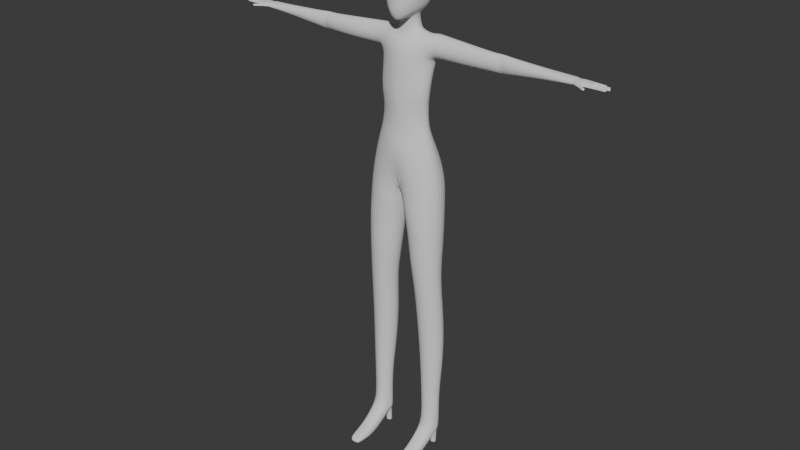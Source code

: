 # Source: player_simple5.blend  (saved by Blender 4.2.66; exported with 4.5.12 LTS)
import bpy
from mathutils import Matrix  # noqa: F401  (used for matrix-valued properties, if any)

bpy.ops.wm.read_factory_settings(use_empty=True)
scene = bpy.context.scene
scene.name = 'Scene'

# ---- collections
col_sample = bpy.data.collections.new('sample'); scene.collection.children.link(col_sample)
col_collection = bpy.data.collections.new('Collection'); scene.collection.children.link(col_collection)

# ---- world
world_world = bpy.data.worlds.new('World'); scene.world = world_world
world_world.use_nodes = True; world_world.node_tree.nodes.clear()
_N = world_world.node_tree.nodes; _L = world_world.node_tree.links
n0 = _N.new('ShaderNodeOutputWorld'); n0.name = 'World Output'; n0.location = (300, 300)
n1 = _N.new('ShaderNodeBackground'); n1.name = 'Background'; n1.location = (10, 300)
n1.inputs[0].default_value = (0.05088, 0.05088, 0.05088, 1.0)
_L.new(n1.outputs[0], n0.inputs[0])
n0.is_active_output = True
world_world.color = (0.05088, 0.05088, 0.05088)
world_world.sun_shadow_jitter_overblur = 0.0

# ---- meshes
me_cube = bpy.data.meshes.new('Cube')
me_cube.from_pydata([(0.0361, -0.0495, 1.611), (0.0361, 0.0494, 1.515), (0.0361, 0.0495, 1.611), (0.0214, 0.0565, 1.508), (0.0, 0.0601, 1.504), (0.0, 0.0603, 1.622), (0.0214, 0.0567, 1.618), (0.0414, 0.0567, 1.593), (0.044, 0.0603, 1.563), (0.0414, 0.0567, 1.532), (0.0466, -0.0323, 1.507), (0.0474, 0.0, 1.506), (0.0421, 0.0312, 1.507), (0.0409, 0.0314, 1.618), (0.041, 0.0, 1.621), (0.0409, -0.0314, 1.618), (0.0414, -0.0567, 1.593), (0.044, -0.0603, 1.563), (0.0214, -0.0567, 1.618), (0.0, -0.0603, 1.622), (0.0, 0.0773, 1.532), (0.0, 0.083, 1.563), (0.0, 0.0773, 1.593), (0.0228, 0.0721, 1.532), (0.0241, 0.0773, 1.563), (0.0228, 0.0721, 1.593), (0.0523, 0.0314, 1.532), (0.0558, 0.0314, 1.563), (0.0521, 0.0314, 1.593), (0.0537, 0.0, 1.532), (0.0561, 0.0, 1.563), (0.0528, 0.0, 1.593), (0.0534, -0.0314, 1.532), (0.0558, -0.0314, 1.563), (0.0521, -0.0314, 1.593), (0.0241, -0.0773, 1.563), (0.0228, -0.0721, 1.593), (0.0, -0.083, 1.563), (0.0, -0.0773, 1.593), (0.0, 0.0303, 1.484), (0.0255, 0.0238, 1.491), (0.0, -0.0303, 1.481), (0.0365, 0.0, 1.497), (0.0338, -0.0284, 1.493), (0.0227, 0.0314, 1.633), (0.0, 0.0314, 1.638), (0.0233, 0.0, 1.635), (0.0, 0.0, 1.64), (0.0227, -0.0314, 1.633), (0.0, -0.0314, 1.638), (0.0447, -0.0575, 1.532), (0.0241, -0.0746, 1.532), (0.0, -0.0803, 1.532), (0.0341, -0.0494, 1.495), (0.0178, -0.0647, 1.485), (0.0, -0.0729, 1.479), (0.0221, -0.0747, 1.508), (0.0381, -0.0531, 1.508), (0.0, -0.0803, 1.507), (0.0147, -0.0538, 1.478), (0.0, -0.0571, 1.472), (0.1003, -0.043, 0.08969), (0.1285, -0.024, 0.098), (0.1347, -0.002, 0.1079), (0.1198, 0.016, 0.1162), (0.101, 0.029, 0.1237), (0.08285, 0.016, 0.1171), (0.06767, -0.002, 0.1094), (0.07346, -0.024, 0.09932), (0.07411, -0.0754, 0.8329), (0.1198, -0.0567, 0.8337), (0.1393, -0.0113, 0.8336), (0.1188, 0.0362, 0.8615), (0.0719, 0.0562, 0.8609), (0.02503, 0.0362, 0.8602), (0.01142, -0.0113, 0.8294), (0.02847, -0.0586, 0.8325), (0.0, -0.06679, 1.141), (0.07456, -0.03994, 1.14), (0.08684, -0.01462, 1.141), (0.06842, 0.01147, 1.141), (0.0, 0.02067, 1.141), (0.0342, 0.0576, 1.073), (0.0396, -0.0748, 1.073), (0.0, -0.066, 1.366), (0.075, -0.0332, 1.366), (0.095, 0.003875, 1.353), (0.074, 0.03666, 1.366), (0.0, 0.046, 1.366), (0.0, -0.0838, 1.073), (0.0937, -0.046, 1.073), (0.1126, -0.0117, 1.073), (0.0, -0.055, 0.9687), (0.1133, -0.0511, 0.9732), (0.1331, -0.0039, 0.9765), (0.104, 0.0547, 0.993), (0.0, 0.0547, 0.983), (0.0847, 0.0414, 1.073), (0.0, 0.0468, 1.073), (0.0, -0.0014, 0.9308), (0.04157, -0.05912, 1.141), (0.041, -0.055, 1.366), (0.0554, -0.0736, 0.9665), (0.0362, 0.02528, 1.141), (0.032, 0.05877, 1.366), (0.0497, 0.0758, 0.989), (0.09233, 0.04125, 1.402), (0.09233, 0.03025, 1.434), (0.09333, 0.006253, 1.443), (0.091, -0.02075, 1.428), (0.091, -0.03075, 1.402), (0.094, -0.02275, 1.374), (0.0, -0.0286, 1.469), (0.039, -0.04991, 1.398), (0.0278, -0.022, 1.476), (0.0339, 0.0, 1.48), (0.0242, 0.0205, 1.477), (0.0, 0.0304, 1.472), (0.1083, 0.03836, 1.402), (0.1083, 0.02912, 1.433), (0.1083, 0.006023, 1.443), (0.107, -0.01708, 1.427), (0.107, -0.02632, 1.402), (0.035, 0.05877, 1.405), (0.073, 0.04603, 1.403), (0.06291, 0.01386, 1.203), (0.069, 0.023, 1.305), (0.0, 0.04, 1.305), (0.0, 0.02674, 1.203), (0.06613, -0.04193, 1.203), (0.077, -0.04, 1.305), (0.091, -0.008, 1.304), (0.08115, -0.01189, 1.203), (0.0, -0.06768, 1.203), (0.0, -0.068, 1.305), (0.02965, -0.06124, 1.203), (0.041, -0.057, 1.305), (0.02751, 0.02995, 1.203), (0.031, 0.044, 1.305), (0.03, 0.0249, 1.449), (0.033, 0.028, 1.438), (0.045, 0.0004635, 1.442), (0.0349, 0.001, 1.452), (0.038, -0.02381, 1.435), (0.027, -0.0199, 1.448), (0.06725, 0.01298, 1.25), (0.0, 0.03336, 1.25), (0.0754, -0.04387, 1.25), (0.08762, -0.01598, 1.25), (0.0, -0.07176, 1.25), (0.0377, -0.06211, 1.25), (0.03159, 0.03658, 1.25), (0.08884, -0.0602, 0.6054), (0.1245, -0.046, 0.6078), (0.05526, -0.0471, 0.604), (0.05736, 0.018, 0.6157), (0.04135, -0.0104, 0.6013), (0.1204, 0.018, 0.6193), (0.08832, 0.031, 0.6171), (0.1385, -0.0104, 0.6084), (0.08164, -0.0695, 0.7027), (0.0794, -0.072, 0.7518), (0.04264, -0.0547, 0.7023), (0.0383, -0.0566, 0.7516), (0.04392, 0.023, 0.6988), (0.03532, 0.03, 0.7789), (0.1182, 0.023, 0.6989), (0.1218, 0.03, 0.7799), (0.1209, -0.0546, 0.7522), (0.1219, -0.0528, 0.7021), (0.02233, -0.0137, 0.7494), (0.02661, -0.0136, 0.7006), (0.07851, 0.048, 0.7789), (0.08113, 0.038, 0.6993), (0.138, -0.0137, 0.7519), (0.1378, -0.0136, 0.7027), (0.125, -0.0298, 0.2077), (0.06611, -0.0054, 0.209), (0.09986, 0.024, 0.2477), (0.135, -0.0054, 0.2092), (0.1004, -0.042, 0.2059), (0.07517, -0.0298, 0.208), (0.07691, 0.014, 0.2482), (0.1219, 0.014, 0.2482), (0.09976, -0.0427, 0.3198), (0.09434, -0.0483, 0.4619), (0.0695, -0.0301, 0.3195), (0.06037, -0.0344, 0.4607), (0.0701, 0.029, 0.3464), (0.06131, 0.031, 0.4837), (0.1272, 0.029, 0.3481), (0.1264, 0.031, 0.4872), (0.1291, -0.0334, 0.4641), (0.1289, -0.0292, 0.3211), (0.04736, 0.0015, 0.459), (0.05708, 0.001, 0.3188), (0.09337, 0.045, 0.4849), (0.09916, 0.041, 0.3468), (0.1429, 0.0015, 0.4638), (0.1415, 0.001, 0.3209), (0.002892, -0.0062, 0.8963), (0.1124, 0.0475, 0.9264), (0.1363, -0.0068, 0.9056), (0.117, -0.0542, 0.9041), (0.06488, -0.0748, 0.9019), (0.0172, -0.0665, 0.9), (0.06123, 0.0671, 0.9231), (0.01309, 0.0456, 0.9206), (0.0, -0.034, 1.43), (0.0, -0.0288, 1.446), (0.072, 0.029, 1.43), (0.075, 0.003162, 1.438), (0.072, -0.02085, 1.43), (0.0, -0.04, 1.419), (0.073, -0.03376, 1.403), (0.0, -0.059, 1.395), (0.09833, 0.004253, 1.363), (0.09533, 0.03125, 1.374), (0.1083, 0.006023, 1.367), (0.107, -0.01708, 1.377), (0.1083, 0.02912, 1.377), (0.0, -0.05, 1.415), (0.034, -0.03884, 1.419), (0.028, -0.032, 1.422), (0.0, 0.047, 1.407), (0.0, 0.037, 1.431), (0.0, 0.0368, 1.445), (0.1162, 0.017, 0.08328), (0.1002, 0.023, 0.08668), (0.08508, 0.017, 0.08397), (0.1279, 0.005, 0.07505), (0.06677, -0.001, 0.0674), (0.1108, 0.02, 0.07143), (0.1162, -0.174, -0.00269), (0.08119, -0.174, -0.001937), (0.09813, -0.174, -0.002312), (0.1165, -0.172, 0.01225), (0.08149, -0.172, 0.0131), (0.09852, -0.172, 0.01272), (0.0965, -0.011, 0.05669), (0.1346, -0.01, 0.06088), (0.0656, -0.01, 0.06249), (0.1009, 0.024, 0.07366), (0.08988, 0.02, 0.07187), (0.1168, 0.01, 0.06726), (0.0838, 0.01, 0.06802), (0.1006, -0.003, 0.06164), (0.1147, 0.002, 0.06333), (0.08563, 0.002, 0.06404), (0.1051, 0.022, -0.004465), (0.09814, 0.025, -0.004322), (0.09112, 0.022, -0.004169), (0.1091, 0.014, -0.004538), (0.08812, 0.014, -0.00409), (0.09814, 0.004, -0.004322), (0.1061, 0.007, -0.004458), (0.09112, 0.007, -0.004169), (0.07308, -0.096, -0.002687), (0.07618, -0.145, -0.001771), (0.1227, -0.144, 0.02211), (0.125, -0.104, 0.03606), (0.09905, -0.104, 0.03667), (0.09875, -0.144, 0.02264), (0.074, -0.104, 0.0373), (0.0767, -0.144, 0.02319), (0.1222, -0.145, -0.002849), (0.1241, -0.096, -0.003931), (0.09813, -0.145, -0.002312), (0.09813, -0.096, -0.003317), (0.1277, -0.064, 0.06403), (0.1268, -0.04, 0.02705), (0.09881, -0.04, 0.02765), (0.07286, -0.04, 0.02827), (0.09965, -0.064, 0.06464), (0.0737, -0.064, 0.06525), (0.348, 0.001757, 1.428), (0.3037, 0.00177, 1.429), (0.3046, -0.01446, 1.421), (0.347, -0.01354, 1.421), (0.3493, 0.02422, 1.401), (0.3024, 0.02515, 1.4), (0.3024, 0.0185, 1.421), (0.3493, 0.01776, 1.42), (0.347, -0.01354, 1.38), (0.3046, -0.01446, 1.379), (0.3037, 0.00177, 1.371), (0.348, 0.001757, 1.372), (0.3467, -0.01999, 1.401), (0.3055, -0.02098, 1.4), (0.3493, 0.01776, 1.381), (0.3024, 0.0185, 1.379), (0.4662, 0.02001, 1.405), (0.4662, 0.01477, 1.417), (0.5514, -0.01692, 1.399), (0.5508, 0.01797, 1.408), (0.4655, -0.01468, 1.418), (0.4654, -0.02023, 1.405), (0.5516, -0.002247, 1.418), (0.4658, -0.0005012, 1.422), (0.5514, -0.01692, 1.414), (0.4655, -0.01468, 1.391), (0.5604, 0.01488, 1.404), (0.4662, 0.01477, 1.393), (0.4658, -0.0005012, 1.388), (0.3259, 0.00177, 1.369), (0.3259, 0.01965, 1.378), (0.3259, 0.01965, 1.422), (0.3259, 0.00177, 1.431), (0.3259, -0.007118, 1.422), (0.3259, -0.01429, 1.4), (0.3414, 0.02589, 1.4), (0.3259, -0.007118, 1.378), (0.3103, 0.02649, 1.4), (0.3125, 0.02224, 1.412), (0.3392, 0.02182, 1.412), (0.3393, 0.02181, 1.389), (0.3126, 0.02225, 1.388), (0.3259, 0.02284, 1.385), (0.3259, 0.02284, 1.416), (0.3259, 0.02645, 1.4), (0.5516, -0.02118, 1.404), (0.5605, -0.01709, 1.4), (0.5513, 0.0145, 1.416), (0.5605, -0.02222, 1.405), (0.5599, 0.02032, 1.408), (0.5606, -0.002584, 1.417), (0.5605, -0.01709, 1.414), (0.5604, 0.01488, 1.416), (0.5516, -0.002247, 1.4), (0.5606, -0.002584, 1.401), (0.5513, 0.0145, 1.405), (0.2058, -0.01789, 1.425), (0.206, 0.00177, 1.437), (0.2054, 0.02168, 1.427), (0.2063, -0.02577, 1.401), (0.2054, 0.02963, 1.401), (0.2054, 0.02168, 1.375), (0.206, 0.00177, 1.366), (0.2058, -0.01789, 1.375), (0.6155, 0.01272, 1.407), (0.618, 0.0007365, 1.403), (0.5905, -0.02205, 1.402), (0.5843, 0.01526, 1.402), (0.5874, -0.03395, 1.406), (0.5832, 0.01977, 1.407), (0.5682, -0.003184, 1.4), (0.5682, -0.01769, 1.401), (0.5681, 0.01299, 1.402), (0.5681, -0.02445, 1.406), (0.5681, 0.01727, 1.407), (0.5793, -0.002751, 1.403), (0.5814, -0.02042, 1.399), (0.5769, 0.01407, 1.402), (0.5756, 0.01828, 1.407), (0.5791, -0.02975, 1.406), (0.5955, -0.02635, 1.407), (0.5883, -0.03185, 1.403), (0.6011, -0.03645, 1.402), (0.6036, -0.03375, 1.404), (0.6048, -0.03285, 1.406), (0.5982, -0.04115, 1.406), (0.5991, -0.03955, 1.403), (0.5733, -0.02685, 1.406), (0.5799, -0.027, 1.403), (0.5895, -0.02705, 1.402), (0.5744, -0.02485, 1.403), (0.5837, -0.03195, 1.406), (0.5842, -0.0292, 1.403), (0.5933, -0.02615, 1.404), (0.593, -0.02445, 1.405), (0.5852, -0.02525, 1.402), (0.6129, -0.04475, 1.406), (0.61, -0.04305, 1.403), (0.6064, -0.04055, 1.402), (0.6086, -0.03785, 1.403), (0.6113, -0.04065, 1.404), (0.6126, -0.03985, 1.406), (0.6094, -0.03665, 1.406), (0.6034, -0.04435, 1.406), (0.6074, -0.04625, 1.406), (0.6042, -0.04325, 1.403), (0.608, -0.04485, 1.404), (0.6149, 0.01467, 1.403), (0.5876, -0.001988, 1.403), (0.6115, -0.01045, 1.403), (0.619, -0.01026, 1.404), (0.6101, 0.0002939, 1.402), (0.6088, 0.01142, 1.404), (0.6075, 0.02165, 1.406), (0.6143, -0.01328, 1.403), (0.6143, -0.01849, 1.403), (0.6192, 0.003733, 1.403), (0.6139, -0.006599, 1.402), (0.6136, -0.002203, 1.402), (0.613, 0.003657, 1.402), (0.6127, 0.008098, 1.403), (0.594, -0.0009024, 1.403), (0.5898, 0.01593, 1.402), (0.6135, -0.02145, 1.406), (0.6199, -0.02115, 1.406), (0.6217, -0.01825, 1.403), (0.6221, -0.0133, 1.403), (0.6102, 0.0146, 1.404), (0.6088, 0.01929, 1.404), (0.62, 0.001964, 1.406), (0.6135, 0.01168, 1.404), (0.6203, 0.0001462, 1.406), (0.6193, 0.0008899, 1.407), (0.615, 0.01168, 1.407), (0.6209, -0.01023, 1.406), (0.611, -0.01879, 1.404), (0.6103, -0.02165, 1.406), (0.6049, 0.02149, 1.407), (0.6062, 0.01911, 1.404), (0.5954, -0.02355, 1.407), (0.596, -0.0209, 1.403), (0.5886, 0.02052, 1.407), (0.6011, -0.0005007, 1.402), (0.618, 0.0007365, 1.41), (0.5905, -0.02205, 1.412), (0.5843, 0.01526, 1.414), (0.5682, -0.003184, 1.416), (0.5682, -0.01769, 1.413), (0.5681, 0.01306, 1.413), (0.5793, -0.00275, 1.417), (0.5814, -0.02042, 1.414), (0.5769, 0.01407, 1.414), (0.5883, -0.03185, 1.409), (0.6011, -0.03645, 1.41), (0.6036, -0.03375, 1.409), (0.5991, -0.03955, 1.409), (0.5799, -0.027, 1.41), (0.5895, -0.02705, 1.411), (0.5744, -0.02485, 1.41), (0.5842, -0.0292, 1.41), (0.5933, -0.02615, 1.409), (0.593, -0.02445, 1.409), (0.5852, -0.02525, 1.411), (0.61, -0.04305, 1.41), (0.6064, -0.04055, 1.41), (0.6086, -0.03785, 1.409), (0.6113, -0.04065, 1.409), (0.6042, -0.04325, 1.409), (0.608, -0.04485, 1.409), (0.5876, -0.001988, 1.417), (0.6115, -0.01045, 1.412), (0.619, -0.01026, 1.409), (0.6101, 0.0002939, 1.413), (0.6088, 0.01142, 1.411), (0.6143, -0.01328, 1.411), (0.6143, -0.01849, 1.411), (0.6192, 0.003733, 1.41), (0.6139, -0.006599, 1.413), (0.6136, -0.002203, 1.413), (0.613, 0.003667, 1.412), (0.6127, 0.008107, 1.412), (0.596, -0.0209, 1.411), (0.594, -0.0009024, 1.417), (0.5898, 0.01593, 1.413), (0.6217, -0.01825, 1.409), (0.6102, 0.0146, 1.411), (0.6088, 0.01929, 1.41), (0.6135, 0.0117, 1.409), (0.6212, -0.006499, 1.41), (0.6206, -0.001984, 1.41), (0.611, -0.01879, 1.41), (0.6062, 0.01911, 1.411), (0.6116, 0.02147, 1.406), (0.6131, 0.01925, 1.404), (0.6219, -0.01152, 1.406), (0.6167, 0.01083, 1.407), (0.6177, 0.008027, 1.403), (0.6214, -0.008824, 1.406), (0.6212, -0.006499, 1.403), (0.6206, -0.001984, 1.403), (0.6131, 0.01925, 1.41), (0.6149, 0.01467, 1.41), (0.6221, -0.0133, 1.41), (0.6177, 0.008028, 1.41), (0.6043, -0.009733, 1.403), (0.6019, 0.008644, 1.403), (0.6011, -0.0005007, 1.415), (0.6019, 0.008644, 1.414), (0.6043, -0.009733, 1.414), (0.6351, 0.0183, 1.41), (0.6351, 0.01393, 1.41), (0.6544, 0.00428, 1.403), (0.6532, -0.02057, 1.406), (0.6531, -0.01804, 1.404), (0.6532, -0.01356, 1.404), (0.6545, 0.002665, 1.407), (0.6602, 0.0001168, 1.406), (0.6545, 0.00435, 1.41), (0.6532, -0.01799, 1.409), (0.6602, -0.00614, 1.41), (0.6602, -0.001866, 1.41), (0.6351, 0.02088, 1.406), (0.6351, 0.01972, 1.404), (0.6532, -0.01194, 1.406), (0.6545, 0.01096, 1.407), (0.6545, 0.008347, 1.403), (0.6602, -0.008369, 1.406), (0.6602, -0.006179, 1.403), (0.6602, -0.001826, 1.403), (0.6351, 0.01536, 1.404), (0.6351, 0.01209, 1.407), (0.6532, -0.01356, 1.409), (0.6545, 0.008347, 1.41), (0.6412, 0.01297, 1.407), (0.6412, 0.01575, 1.404), (0.6574, 0.00432, 1.404), (0.6571, -0.0203, 1.406), (0.6571, -0.01787, 1.404), (0.6571, -0.01364, 1.404), (0.6574, 0.002734, 1.407), (0.6633, -0.0001776, 1.406), (0.6574, 0.004388, 1.41), (0.6571, -0.01787, 1.409), (0.6633, -0.005991, 1.409), (0.6633, -0.00202, 1.409), (0.6412, 0.01984, 1.406), (0.6412, 0.01934, 1.404), (0.6571, -0.01217, 1.406), (0.6574, 0.01088, 1.407), (0.6574, 0.008368, 1.404), (0.6633, -0.008063, 1.406), (0.6633, -0.006028, 1.404), (0.6633, -0.001983, 1.404), (0.6412, 0.01785, 1.409), (0.6412, 0.01439, 1.409), (0.6571, -0.01369, 1.409), (0.6574, 0.008314, 1.41), (0.6437, 0.01442, 1.407), (0.6432, 0.01578, 1.405), (0.6599, 0.005129, 1.405), (0.6609, -0.01831, 1.406), (0.6601, -0.01725, 1.405), (0.6602, -0.01438, 1.405), (0.6604, 0.004678, 1.407), (0.6665, -0.002043, 1.406), (0.66, 0.005173, 1.408), (0.6603, -0.01725, 1.408), (0.6659, -0.005331, 1.408), (0.6659, -0.002707, 1.408), (0.6437, 0.01827, 1.407), (0.6432, 0.01885, 1.406), (0.6609, -0.01397, 1.406), (0.6604, 0.008714, 1.407), (0.6599, 0.007676, 1.405), (0.6665, -0.006146, 1.406), (0.6657, -0.005355, 1.405), (0.6658, -0.002682, 1.405), (0.6433, 0.01737, 1.408), (0.6433, 0.01491, 1.408), (0.6603, -0.01441, 1.408), (0.66, 0.007643, 1.409), (0.623, 0.01405, 1.41), (0.6262, 0.01406, 1.41), (0.6262, 0.01241, 1.407), (0.623, 0.01237, 1.407), (0.623, 0.01547, 1.403), (0.6262, 0.0155, 1.404), (0.6262, 0.0196, 1.404), (0.623, 0.01963, 1.404), (0.623, 0.0182, 1.41), (0.6262, 0.01817, 1.41), (0.623, 0.02061, 1.406), (0.6262, 0.02054, 1.406), (0.6366, 0.0127, 1.407), (0.6336, 0.01263, 1.407), (0.6336, 0.01562, 1.404), (0.6366, 0.01567, 1.404), (0.6336, 0.0203, 1.406), (0.6366, 0.0202, 1.406), (0.6366, 0.01944, 1.404), (0.6336, 0.01949, 1.404), (0.6366, 0.01801, 1.409), (0.6336, 0.01806, 1.409), (0.6336, 0.01418, 1.409), (0.6366, 0.01424, 1.409), (0.6246, 0.02126, 1.406), (0.6246, 0.01995, 1.404), (0.6246, 0.0151, 1.404), (0.6246, 0.0118, 1.407), (0.6246, 0.01853, 1.41), (0.6246, 0.01368, 1.41), (0.6473, 0.01115, 1.407), (0.6438, 0.01115, 1.407), (0.6456, 0.01179, 1.407), (0.6473, 0.004248, 1.41), (0.6438, 0.004216, 1.41), (0.6456, 0.00393, 1.41), (0.6438, 0.008405, 1.403), (0.6473, 0.008417, 1.403), (0.6456, 0.008412, 1.404), (0.6438, 0.004214, 1.403), (0.6473, 0.004247, 1.403), (0.6456, 0.004232, 1.404), (0.6438, 0.008407, 1.41), (0.6473, 0.008418, 1.41), (0.6456, 0.008674, 1.41), (0.6438, 0.002455, 1.406), (0.6473, 0.002492, 1.406), (0.6456, 0.001838, 1.406), (0.6311, 0.008212, 1.403), (0.6348, 0.008269, 1.403), (0.633, 0.008239, 1.404), (0.6348, 0.01105, 1.407), (0.6311, 0.01101, 1.407), (0.633, 0.01168, 1.407), (0.6311, 0.003957, 1.403), (0.6348, 0.004034, 1.403), (0.633, 0.003996, 1.404), (0.6311, 0.008213, 1.41), (0.6348, 0.008273, 1.41), (0.633, 0.00856, 1.411), (0.6348, 0.004038, 1.41), (0.6311, 0.003958, 1.41), (0.633, 0.003495, 1.41), (0.6311, 0.002192, 1.406), (0.6348, 0.002271, 1.406), (0.633, 0.001586, 1.406), (0.6351, -0.008611, 1.406), (0.6395, -0.008577, 1.406), (0.6373, -0.009113, 1.406), (0.6395, -0.006241, 1.403), (0.6351, -0.006271, 1.403), (0.6373, -0.006253, 1.404), (0.6351, 0.0003208, 1.406), (0.6395, 0.0003148, 1.406), (0.6373, 0.0008413, 1.406), (0.6395, -0.001763, 1.41), (0.6351, -0.001769, 1.41), (0.6373, -0.001326, 1.411), (0.6395, -0.001763, 1.403), (0.6351, -0.00177, 1.403), (0.6373, -0.001764, 1.404), (0.6395, -0.006241, 1.41), (0.6351, -0.00627, 1.41), (0.6373, -0.006689, 1.411), (0.6527, -0.001803, 1.41), (0.6487, -0.001791, 1.41), (0.6507, -0.001368, 1.411), (0.6527, 0.000238, 1.406), (0.6487, 0.0002615, 1.406), (0.6507, 0.0007611, 1.406), (0.6487, -0.001791, 1.403), (0.6527, -0.001803, 1.403), (0.6507, -0.001797, 1.404), (0.6487, -0.006213, 1.403), (0.6527, -0.006201, 1.403), (0.6507, -0.006207, 1.404), (0.6487, -0.008521, 1.406), (0.6527, -0.008495, 1.406), (0.6507, -0.009019, 1.406), (0.6487, -0.006213, 1.41), (0.6527, -0.006201, 1.41), (0.6507, -0.006636, 1.41), (0.6493, -0.0118, 1.406), (0.6452, -0.01175, 1.406), (0.6473, -0.01103, 1.406), (0.6493, -0.01806, 1.409), (0.6452, -0.01809, 1.409), (0.6473, -0.0185, 1.41), (0.6452, -0.02079, 1.406), (0.6493, -0.02073, 1.406), (0.6473, -0.0215, 1.406), (0.6493, -0.01806, 1.404), (0.6452, -0.01809, 1.404), (0.6473, -0.01807, 1.404), (0.6452, -0.01344, 1.403), (0.6493, -0.01347, 1.403), (0.6473, -0.01346, 1.404), (0.6452, -0.01344, 1.409), (0.6493, -0.01347, 1.409), (0.6473, -0.01303, 1.41), (0.6323, -0.01817, 1.404), (0.6364, -0.01815, 1.404), (0.6344, -0.01816, 1.404), (0.6323, -0.02098, 1.406), (0.6364, -0.02092, 1.406), (0.6344, -0.02173, 1.406), (0.6323, -0.01817, 1.409), (0.6364, -0.01815, 1.409), (0.6344, -0.0186, 1.41), (0.6364, -0.01338, 1.409), (0.6323, -0.01334, 1.409), (0.6344, -0.01292, 1.41), (0.6364, -0.01164, 1.406), (0.6323, -0.01159, 1.406), (0.6344, -0.01084, 1.406), (0.6323, -0.01334, 1.403), (0.6364, -0.01338, 1.403), (0.6344, -0.01336, 1.404), (0.6608, -0.002164, 1.41), (0.6608, -0.00576, 1.41), (0.6539, -0.0176, 1.409), (0.6539, -0.01387, 1.409), (0.655, 0.00471, 1.41), (0.655, 0.008074, 1.41), (0.6633, -0.002294, 1.409), (0.6633, -0.005635, 1.409), (0.643, 0.01718, 1.409), (0.643, 0.0151, 1.409), (0.6572, -0.0175, 1.409), (0.6572, -0.01398, 1.409), (0.6575, 0.004743, 1.41), (0.6575, 0.008046, 1.41), (0.6655, -0.002871, 1.409), (0.6655, -0.00508, 1.409), (0.6413, 0.01466, 1.409), (0.6413, 0.01758, 1.409), (0.6598, -0.01698, 1.408), (0.6598, -0.01459, 1.408), (0.6596, 0.005403, 1.409), (0.6596, 0.007481, 1.409), (0.6401, 0.01293, 1.407), (0.6401, 0.01573, 1.404), (0.6401, 0.01437, 1.409), (0.6401, 0.01886, 1.404), (0.6401, 0.01989, 1.406), (0.6401, 0.01787, 1.409), (0.6403, 0.0176, 1.409), (0.6403, 0.01465, 1.409)], [], [(20, 21, 24, 23), (21, 22, 25, 24), (22, 5, 6, 25), (25, 6, 2, 7), (24, 25, 7, 8), (23, 24, 8, 9), (3, 23, 9, 1), (4, 20, 23, 3), (26, 27, 30, 29), (27, 28, 31, 30), (29, 30, 33, 32), (30, 31, 34, 33), (1, 9, 26, 12), (9, 8, 27, 26), (8, 7, 28, 27), (7, 2, 13, 28), (28, 13, 14, 31), (31, 14, 15, 34), (34, 15, 0, 16), (33, 34, 16, 17), (11, 29, 32, 10), (12, 26, 29, 11), (35, 36, 38, 37), (17, 16, 36, 35), (16, 0, 18, 36), (36, 18, 19, 38), (112, 114, 43, 41), (115, 116, 40, 42), (4, 3, 40, 39), (3, 1, 12, 40), (40, 12, 11, 42), (42, 11, 10, 43), (44, 45, 47, 46), (46, 47, 49, 48), (2, 6, 44, 13), (6, 5, 45, 44), (48, 49, 19, 18), (15, 48, 18, 0), (14, 46, 48, 15), (13, 44, 46, 14), (17, 35, 51, 50), (35, 37, 52, 51), (57, 56, 54, 53), (56, 58, 55, 54), (51, 52, 58, 56), (50, 51, 56, 57), (33, 17, 50, 32), (32, 50, 57, 10), (10, 57, 53, 43), (54, 55, 60, 59), (41, 43, 59, 60), (54, 59, 43, 53), (168, 70, 69, 161), (161, 69, 76, 163), (170, 75, 74, 165), (172, 73, 72, 167), (174, 71, 70, 168), (163, 76, 75, 170), (165, 74, 73, 172), (167, 72, 71, 174), (138, 104, 87, 126), (131, 86, 85, 130), (80, 97, 82, 103), (78, 90, 91, 79), (126, 87, 86, 131), (136, 101, 84, 134), (200, 205, 92, 99), (100, 83, 90, 78), (82, 105, 96, 98), (90, 93, 94, 91), (77, 89, 83, 100), (103, 82, 98, 81), (91, 94, 95, 97), (83, 102, 93, 90), (200, 99, 96, 207), (79, 91, 97, 80), (201, 95, 94, 202), (202, 94, 93, 203), (89, 92, 102, 83), (130, 85, 101, 136), (204, 203, 93, 102), (205, 204, 102, 92), (97, 95, 105, 82), (127, 88, 104, 138), (201, 206, 105, 95), (206, 207, 96, 105), (106, 118, 220, 217), (110, 122, 121, 109), (108, 120, 119, 107), (111, 219, 122, 110), (109, 121, 120, 108), (107, 119, 118, 106), (81, 128, 137, 103), (146, 127, 138, 151), (78, 129, 135, 100), (147, 130, 136, 150), (100, 135, 133, 77), (150, 136, 134, 149), (80, 125, 132, 79), (145, 126, 131, 148), (79, 132, 129, 78), (148, 131, 130, 147), (103, 137, 125, 80), (151, 138, 126, 145), (139, 116, 115, 142), (142, 115, 114, 144), (211, 141, 143, 212), (141, 142, 144, 143), (210, 140, 141, 211), (140, 139, 142, 141), (137, 151, 145, 125), (132, 148, 147, 129), (125, 145, 148, 132), (135, 150, 149, 133), (129, 147, 150, 135), (128, 146, 151, 137), (191, 157, 159, 198), (189, 155, 158, 196), (187, 154, 156, 194), (198, 159, 153, 192), (196, 158, 157, 191), (194, 156, 155, 189), (185, 152, 154, 187), (192, 153, 152, 185), (157, 166, 175, 159), (166, 167, 174, 175), (155, 164, 173, 158), (164, 165, 172, 173), (154, 162, 171, 156), (162, 163, 170, 171), (159, 175, 169, 153), (175, 174, 168, 169), (158, 173, 166, 157), (173, 172, 167, 166), (156, 171, 164, 155), (171, 170, 165, 164), (152, 160, 162, 154), (160, 161, 163, 162), (153, 169, 160, 152), (169, 168, 161, 160), (62, 176, 180, 61), (61, 180, 181, 68), (67, 177, 182, 66), (65, 178, 183, 64), (63, 179, 176, 62), (68, 181, 177, 67), (66, 182, 178, 65), (64, 183, 179, 63), (176, 193, 184, 180), (193, 192, 185, 184), (180, 184, 186, 181), (184, 185, 187, 186), (177, 195, 188, 182), (195, 194, 189, 188), (178, 197, 190, 183), (197, 196, 191, 190), (179, 199, 193, 176), (199, 198, 192, 193), (181, 186, 195, 177), (186, 187, 194, 195), (182, 188, 197, 178), (188, 189, 196, 197), (183, 190, 199, 179), (190, 191, 198, 199), (73, 74, 207, 206), (72, 73, 206, 201), (76, 69, 204, 205), (69, 70, 203, 204), (71, 202, 203, 70), (72, 201, 202, 71), (75, 200, 207, 74), (75, 76, 205, 200), (112, 209, 144, 114), (107, 210, 211, 108), (108, 211, 212, 109), (109, 212, 214, 110), (144, 209, 208, 143), (332, 276, 281, 333), (217, 220, 218, 216), (216, 218, 219, 111), (110, 214, 85, 111), (85, 86, 216, 111), (86, 87, 217, 216), (107, 106, 124, 210), (87, 124, 106, 217), (84, 101, 113, 215), (101, 85, 214, 113), (222, 212, 143, 223), (221, 222, 223, 213), (208, 213, 223, 143), (221, 215, 113, 222), (212, 222, 113, 214), (104, 123, 124, 87), (210, 124, 123, 140), (88, 224, 123, 104), (140, 123, 224, 225), (117, 116, 139, 226), (139, 140, 225, 226), (335, 280, 290, 336), (338, 284, 288, 334), (337, 285, 284, 338), (333, 281, 280, 335), (331, 277, 276, 332), (66, 229, 231, 67), (64, 227, 228, 65), (65, 228, 229, 66), (63, 230, 227, 64), (227, 232, 242, 228), (229, 243, 245, 231), (233, 236, 238, 235), (235, 238, 237, 234), (259, 262, 238, 236), (262, 264, 237, 238), (231, 245, 248, 241), (270, 271, 239, 240), (63, 62, 240, 230), (270, 240, 62, 269), (68, 67, 231, 241), (272, 274, 68, 241), (230, 244, 232, 227), (240, 239, 246, 247), (228, 242, 243, 229), (240, 247, 244, 230), (247, 255, 252, 244), (243, 251, 253, 245), (246, 254, 255, 247), (242, 250, 251, 243), (232, 249, 250, 242), (245, 253, 256, 248), (244, 252, 249, 232), (248, 256, 254, 246), (248, 246, 239, 241), (272, 241, 239, 271), (234, 258, 267, 235), (258, 257, 268, 267), (234, 237, 264, 258), (258, 264, 263, 257), (233, 265, 259, 236), (265, 266, 260, 259), (233, 235, 267, 265), (265, 267, 268, 266), (273, 274, 263, 261), (261, 263, 264, 262), (269, 273, 261, 260), (260, 261, 262, 259), (62, 61, 273, 269), (61, 68, 274, 273), (257, 272, 271, 268), (257, 263, 274, 272), (266, 270, 269, 260), (266, 268, 271, 270), (334, 288, 277, 331), (278, 295, 298, 275), (336, 290, 285, 337), (279, 291, 302, 289), (304, 285, 290, 305), (306, 281, 276, 307), (308, 277, 288, 309), (280, 281, 313, 312), (309, 288, 284, 311), (311, 284, 285, 304), (279, 289, 315, 310), (307, 276, 277, 308), (116, 117, 39, 40), (114, 115, 42, 43), (289, 302, 303, 286), (275, 298, 292, 282), (282, 292, 291, 279), (283, 300, 296, 287), (287, 296, 295, 278), (286, 303, 300, 283), (322, 294, 291, 292), (320, 299, 295, 296), (297, 322, 292, 298), (299, 297, 298, 295), (293, 320, 296, 300), (294, 330, 302, 291), (328, 293, 300, 303), (330, 328, 303, 302), (275, 307, 308, 278), (281, 306, 318, 313), (283, 311, 304, 286), (287, 309, 311, 283), (290, 280, 312, 316), (278, 308, 309, 287), (282, 306, 307, 275), (286, 304, 305, 289), (306, 282, 314, 318), (289, 305, 317, 315), (305, 290, 316, 317), (282, 279, 310, 314), (318, 314, 310, 319), (313, 318, 319, 312), (312, 319, 317, 316), (310, 315, 317, 319), (327, 324, 294, 322), (323, 326, 299, 320), (325, 327, 322, 297), (326, 325, 297, 299), (321, 323, 320, 293), (324, 301, 330, 294), (329, 321, 293, 328), (301, 329, 328, 330), (220, 336, 337, 218), (122, 334, 331, 121), (121, 331, 332, 120), (119, 333, 335, 118), (218, 337, 338, 219), (219, 338, 334, 122), (118, 335, 336, 220), (120, 332, 333, 119), (351, 346, 345, 350), (350, 345, 347, 352), (352, 347, 349, 353), (354, 362, 365, 363), (343, 366, 367, 356), (342, 352, 353, 344), (363, 351, 370, 367), (363, 365, 346, 351), (346, 365, 362, 348), (357, 361, 356, 364), (356, 367, 370, 364), (363, 367, 366, 354), (361, 360, 343, 356), (414, 355, 368, 369), (341, 369, 368, 364), (358, 357, 364, 368), (359, 358, 368, 355), (364, 370, 351, 341), (379, 381, 372, 371), (357, 358, 374, 373), (360, 361, 380, 378), (361, 357, 373, 380), (358, 359, 377, 374), (375, 372, 373, 374), (376, 375, 374, 377), (381, 379, 378, 380), (372, 381, 380, 373), (372, 375, 376, 371), (341, 351, 350, 383), (342, 383, 350, 352), (382, 405, 387, 402), (385, 401, 389, 384), (390, 389, 401, 400), (398, 411, 410, 390), (386, 393, 392, 384), (384, 392, 473, 385), (473, 392, 393, 474), (386, 387, 395, 394), (408, 470, 471, 405), (471, 391, 394, 395), (414, 369, 341, 415), (341, 383, 396, 415), (383, 342, 397, 396), (342, 344, 416, 397), (472, 409, 385, 473), (467, 468, 403, 388), (339, 408, 405, 382), (382, 402, 403, 468), (474, 340, 407, 406), (395, 387, 405, 471), (404, 407, 340, 391), (469, 401, 385, 409), (340, 474, 393, 386), (340, 386, 394, 391), (399, 398, 390, 400), (390, 410, 384, 389), (403, 413, 412, 388), (402, 387, 413, 403), (411, 414, 415, 410), (413, 397, 416, 412), (425, 424, 421, 422), (424, 426, 423, 421), (426, 353, 349, 423), (354, 431, 433, 362), (343, 427, 434, 366), (420, 344, 353, 426), (431, 434, 437, 425), (431, 425, 422, 433), (422, 348, 362, 433), (428, 432, 427, 430), (427, 432, 437, 434), (431, 354, 366, 434), (430, 427, 343, 360), (414, 436, 435, 355), (419, 432, 435, 436), (429, 435, 432, 428), (359, 355, 435, 429), (432, 419, 425, 437), (379, 371, 438, 443), (428, 439, 440, 429), (360, 378, 442, 430), (430, 442, 439, 428), (429, 440, 377, 359), (441, 440, 439, 438), (376, 377, 440, 441), (443, 442, 378, 379), (438, 439, 442, 443), (438, 371, 376, 441), (419, 444, 424, 425), (420, 426, 424, 444), (476, 460, 448, 462), (446, 445, 449, 477), (450, 459, 477, 449), (398, 450, 465, 411), (447, 445, 452, 453), (445, 446, 463, 452), (463, 464, 453, 452), (447, 454, 455, 448), (408, 462, 478, 470), (478, 455, 454, 451), (414, 456, 419, 436), (419, 456, 457, 444), (444, 457, 458, 420), (420, 458, 416, 344), (472, 463, 446, 409), (467, 388, 461, 475), (339, 476, 462, 408), (476, 475, 461, 460), (464, 406, 407, 418), (455, 478, 462, 448), (404, 451, 418, 407), (469, 409, 446, 477), (418, 447, 453, 464), (418, 451, 454, 447), (399, 459, 450, 398), (450, 449, 445, 465), (412, 416, 458, 466), (461, 388, 412, 466), (460, 461, 466, 448), (384, 410, 415, 479), (397, 413, 387, 480), (479, 415, 396, 417), (417, 386, 384, 479), (480, 387, 386, 417), (417, 396, 397, 480), (466, 458, 482, 448), (456, 465, 445, 483), (448, 482, 481, 447), (481, 482, 458, 457), (483, 445, 447, 481), (481, 457, 456, 483), (411, 465, 456, 414), (561, 562, 575, 570), (404, 391, 610, 619), (478, 451, 617, 613), (720, 721, 528, 520), (623, 625, 649, 652), (451, 404, 619, 617), (401, 469, 689, 691), (477, 459, 682, 686), (634, 629, 644, 646), (473, 474, 635, 626), (474, 406, 628, 635), (667, 671, 489, 488), (464, 463, 638, 632), (475, 476, 556, 564), (459, 399, 679, 682), (469, 477, 686, 689), (463, 472, 622, 638), (339, 382, 560, 559), (611, 605, 592, 595), (468, 467, 566, 563), (491, 495, 519, 515), (558, 561, 570, 569), (565, 557, 578, 577), (531, 507, 699, 707), (517, 541, 712, 704), (498, 506, 530, 522), (492, 490, 514, 516), (494, 501, 525, 518), (557, 558, 569, 578), (499, 507, 531, 523), (567, 565, 577, 572), (530, 506, 697, 705), (487, 488, 512, 511), (719, 720, 520, 521), (500, 499, 523, 524), (488, 489, 513, 512), (489, 498, 522, 513), (501, 502, 526, 525), (490, 486, 510, 514), (503, 491, 515, 527), (502, 503, 527, 526), (493, 487, 511, 517), (486, 500, 524, 510), (568, 579, 485, 505), (524, 523, 547, 548), (512, 513, 537, 536), (513, 522, 546, 537), (525, 526, 550, 549), (514, 510, 534, 538), (527, 515, 539, 551), (526, 527, 551, 550), (517, 511, 535, 541), (510, 524, 548, 534), (518, 542, 709, 701), (515, 519, 543, 539), (529, 508, 532, 553), (520, 528, 552, 544), (711, 710, 703, 702), (494, 518, 701, 695), (522, 530, 554, 546), (516, 514, 538, 540), (518, 525, 549, 542), (508, 509, 533, 532), (523, 531, 555, 547), (521, 520, 544, 545), (507, 492, 698, 699), (511, 512, 536, 535), (509, 521, 545, 533), (532, 544, 552, 553), (535, 546, 554, 541), (538, 547, 555, 540), (539, 549, 550, 551), (533, 545, 544, 532), (534, 548, 547, 538), (543, 542, 549, 539), (536, 537, 546, 535), (467, 475, 564, 566), (382, 468, 563, 560), (562, 567, 572, 575), (718, 716, 508, 529), (717, 719, 521, 509), (718, 529, 710, 723), (580, 581, 563, 566), (582, 583, 559, 560), (584, 580, 566, 564), (585, 584, 564, 556), (581, 582, 560, 563), (583, 585, 556, 559), (476, 339, 559, 556), (505, 504, 571, 568), (497, 496, 573, 574), (485, 484, 577, 578), (484, 496, 572, 577), (504, 497, 574, 571), (505, 485, 578, 569), (716, 717, 509, 508), (570, 575, 497, 504), (576, 573, 496, 484), (579, 576, 484, 485), (575, 572, 496, 497), (569, 570, 504, 505), (558, 557, 585, 583), (562, 561, 582, 581), (557, 565, 584, 585), (565, 567, 580, 584), (561, 558, 583, 582), (567, 562, 581, 580), (607, 614, 598, 587), (616, 620, 601, 590), (620, 611, 595, 601), (614, 616, 590, 598), (605, 607, 587, 592), (391, 471, 604, 610), (589, 602, 490, 492), (470, 478, 613, 608), (602, 596, 486, 490), (599, 589, 492, 507), (596, 593, 500, 486), (593, 586, 499, 500), (599, 586, 588, 600), (600, 588, 587, 598), (602, 589, 591, 603), (603, 591, 590, 601), (596, 602, 603, 597), (597, 603, 601, 595), (589, 599, 600, 591), (591, 600, 598, 590), (593, 596, 597, 594), (594, 597, 595, 592), (586, 593, 594, 588), (588, 594, 592, 587), (586, 599, 507, 499), (614, 607, 609, 615), (615, 609, 608, 613), (620, 616, 618, 621), (621, 618, 617, 619), (611, 620, 621, 612), (612, 621, 619, 610), (616, 614, 615, 618), (618, 615, 613, 617), (605, 611, 612, 606), (606, 612, 610, 604), (607, 605, 606, 609), (609, 606, 604, 608), (471, 470, 608, 604), (656, 653, 501, 494), (688, 685, 673, 659), (640, 656, 494, 495), (406, 464, 632, 628), (625, 634, 646, 649), (637, 623, 652, 655), (623, 637, 639, 624), (624, 639, 638, 622), (637, 631, 633, 639), (639, 633, 632, 638), (629, 634, 636, 630), (630, 636, 635, 628), (634, 625, 627, 636), (636, 627, 626, 635), (631, 629, 630, 633), (633, 630, 628, 632), (625, 623, 624, 627), (627, 624, 622, 626), (472, 473, 626, 622), (647, 643, 491, 503), (643, 640, 495, 491), (653, 650, 502, 501), (629, 631, 641, 644), (650, 647, 503, 502), (656, 640, 642, 657), (657, 642, 641, 655), (653, 656, 657, 654), (654, 657, 655, 652), (650, 653, 654, 651), (651, 654, 652, 649), (640, 643, 645, 642), (642, 645, 644, 641), (647, 650, 651, 648), (648, 651, 649, 646), (643, 647, 648, 645), (645, 648, 646, 644), (631, 637, 655, 641), (683, 680, 664, 662), (677, 692, 670, 668), (400, 401, 691, 676), (685, 683, 662, 673), (692, 688, 659, 670), (661, 665, 487, 493), (399, 400, 676, 679), (665, 667, 488, 487), (674, 661, 493, 506), (671, 658, 498, 489), (674, 658, 660, 675), (675, 660, 659, 673), (665, 661, 663, 666), (666, 663, 662, 664), (671, 667, 669, 672), (672, 669, 668, 670), (667, 665, 666, 669), (669, 666, 664, 668), (661, 674, 675, 663), (663, 675, 673, 662), (658, 671, 672, 660), (660, 672, 670, 659), (658, 674, 506, 498), (683, 685, 687, 684), (684, 687, 686, 682), (680, 683, 684, 681), (681, 684, 682, 679), (685, 688, 690, 687), (687, 690, 689, 686), (677, 680, 681, 678), (678, 681, 679, 676), (692, 677, 678, 693), (693, 678, 676, 691), (688, 692, 693, 690), (690, 693, 691, 689), (680, 677, 668, 664), (694, 695, 701, 700), (697, 696, 704, 705), (699, 698, 706, 707), (721, 718, 723, 722), (700, 701, 709, 708), (705, 704, 712, 713), (707, 706, 714, 715), (554, 530, 705, 713), (542, 543, 708, 709), (493, 517, 704, 696), (541, 554, 713, 712), (519, 495, 694, 700), (516, 540, 714, 706), (722, 723, 710, 711), (495, 494, 695, 694), (540, 555, 715, 714), (506, 493, 696, 697), (492, 516, 706, 698), (552, 528, 711, 702), (529, 553, 703, 710), (555, 531, 707, 715), (543, 519, 700, 708), (568, 571, 717, 716), (576, 579, 718, 721), (571, 574, 719, 717), (579, 568, 716, 718), (574, 573, 720, 719), (573, 576, 721, 720), (553, 552, 702, 703), (528, 721, 722, 711), (301, 324, 349, 347), (324, 327, 423, 349), (327, 325, 421, 423), (325, 326, 422, 421), (326, 323, 348, 422), (323, 321, 346, 348), (321, 329, 345, 346), (329, 301, 347, 345)])
_uv = me_cube.uv_layers.new(name='UVMap')
_uv.uv.foreach_set('vector', [0.4375, 0.375, 0.5, 0.375, 0.5, 0.4375, 0.4375, 0.4375, 0.5, 0.375, 0.5625, 0.375, 0.5625, 0.4375, 0.5, 0.4375, 0.5625, 0.375, 0.625, 0.375, 0.625, 0.4375, 0.5625, 0.4375, 0.5625, 0.4375, 0.625, 0.4375, 0.625, 0.5, 0.5625, 0.5, 0.5, 0.4375, 0.5625, 0.4375, 0.5625, 0.5, 0.5, 0.5, 0.4375, 0.4375, 0.5, 0.4375, 0.5, 0.5, 0.4375, 0.5, 0.375, 0.4375, 0.4375, 0.4375, 0.4375, 0.5, 0.375, 0.5, 0.375, 0.375, 0.4375, 0.375, 0.4375, 0.4375, 0.375, 0.4375, 0.4375, 0.5625, 0.5, 0.5625, 0.5, 0.625, 0.4375, 0.625, 0.5, 0.5625, 0.5625, 0.5625, 0.5625, 0.625, 0.5, 0.625, 0.4375, 0.625, 0.5, 0.625, 0.5, 0.6875, 0.4375, 0.6875, 0.5, 0.625, 0.5625, 0.625, 0.5625, 0.6875, 0.5, 0.6875, 0.375, 0.5, 0.4375, 0.5, 0.4375, 0.5625, 0.375, 0.5625, 0.4375, 0.5, 0.5, 0.5, 0.5, 0.5625, 0.4375, 0.5625, 0.5, 0.5, 0.5625, 0.5, 0.5625, 0.5625, 0.5, 0.5625, 0.5625, 0.5, 0.625, 0.5, 0.625, 0.5625, 0.5625, 0.5625, 0.5625, 0.5625, 0.625, 0.5625, 0.625, 0.625, 0.5625, 0.625, 0.5625, 0.625, 0.625, 0.625, 0.625, 0.6875, 0.5625, 0.6875, 0.5625, 0.6875, 0.625, 0.6875, 0.625, 0.75, 0.5625, 0.75, 0.5, 0.6875, 0.5625, 0.6875, 0.5625, 0.75, 0.5, 0.75, 0.3742, 0.625, 0.4375, 0.625, 0.4375, 0.6875, 0.3661, 0.6872, 0.375, 0.5625, 0.4375, 0.5625, 0.4375, 0.625, 0.3742, 0.625, 0.5, 0.8125, 0.5625, 0.8125, 0.5625, 0.875, 0.5, 0.875, 0.5, 0.75, 0.5625, 0.75, 0.5625, 0.8125, 0.5, 0.8125, 0.5625, 0.75, 0.625, 0.75, 0.625, 0.8125, 0.5625, 0.8125, 0.5625, 0.8125, 0.625, 0.8125, 0.625, 0.875, 0.5625, 0.875, 0.0, 0.0, 0.0, 0.0, 0.0, 0.0, 0.0, 0.0, 0.0, 0.0, 0.0, 0.0, 0.0, 0.0, 0.0, 0.0, 0.25, 0.5, 0.3125, 0.5, 0.3426, 0.5625, 0.25, 0.5625, 0.3125, 0.5, 0.375, 0.5, 0.375, 0.5625, 0.3426, 0.5625, 0.3426, 0.5625, 0.375, 0.5625, 0.3742, 0.625, 0.344, 0.625, 0.344, 0.625, 0.3742, 0.625, 0.3661, 0.6872, 0.3324, 0.6874, 0.6875, 0.5625, 0.75, 0.5625, 0.75, 0.625, 0.6875, 0.625, 0.6875, 0.625, 0.75, 0.625, 0.75, 0.6875, 0.6875, 0.6875, 0.625, 0.5, 0.6875, 0.5, 0.6875, 0.5625, 0.625, 0.5625, 0.6875, 0.5, 0.75, 0.5, 0.75, 0.5625, 0.6875, 0.5625, 0.6875, 0.6875, 0.75, 0.6875, 0.75, 0.75, 0.6875, 0.75, 0.625, 0.6875, 0.6875, 0.6875, 0.6875, 0.75, 0.625, 0.75, 0.625, 0.625, 0.6875, 0.625, 0.6875, 0.6875, 0.625, 0.6875, 0.625, 0.5625, 0.6875, 0.5625, 0.6875, 0.625, 0.625, 0.625, 0.5, 0.75, 0.5, 0.8125, 0.5, 0.8125, 0.5, 0.75, 0.5, 0.8125, 0.5, 0.875, 0.5, 0.875, 0.5, 0.8125, 0.4773, 0.7452, 0.5, 0.813, 0.4974, 0.8007, 0.474, 0.7413, 0.5, 0.813, 0.5, 0.875, 0.5, 0.875, 0.4974, 0.8007, 0.5, 0.8125, 0.5, 0.875, 0.5, 0.875, 0.5, 0.813, 0.5, 0.75, 0.5, 0.8125, 0.5, 0.813, 0.4773, 0.7452, 0.5, 0.6875, 0.5, 0.75, 0.5, 0.75, 0.4375, 0.6875, 0.4375, 0.6875, 0.5, 0.75, 0.4773, 0.7452, 0.3661, 0.6872, 0.3661, 0.6872, 0.4773, 0.7452, 0.474, 0.7413, 0.3324, 0.6874, 0.4974, 0.8007, 0.5, 0.875, 0.4814, 0.8559, 0.4807, 0.7981, 0.25, 0.6875, 0.3324, 0.6874, 0.4807, 0.7981, 0.4814, 0.8559, 0.4974, 0.8007, 0.4807, 0.7981, 0.3324, 0.6874, 0.474, 0.7413, 0.0, 0.0, 0.0, 0.0, 0.0, 0.0, 0.0, 0.0, 0.0, 0.0, 0.0, 0.0, 0.0, 0.0, 0.0, 0.0, 0.0, 0.0, 0.0, 0.0, 0.0, 0.0, 0.0, 0.0, 0.0, 0.0, 0.0, 0.0, 0.0, 0.0, 0.0, 0.0, 0.0, 0.0, 0.0, 0.0, 0.0, 0.0, 0.0, 0.0, 0.0, 0.0, 0.0, 0.0, 0.0, 0.0, 0.0, 0.0, 0.0, 0.0, 0.0, 0.0, 0.0, 0.0, 0.0, 0.0, 0.0, 0.0, 0.0, 0.0, 0.0, 0.0, 0.0, 0.0, 0.0, 0.0, 0.0, 0.0, 0.0, 0.0, 0.0, 0.0, 0.0, 0.0, 0.0, 0.0, 0.0, 0.0, 0.0, 0.0, 0.0, 0.0, 0.0, 0.0, 0.0, 0.0, 0.0, 0.0, 0.0, 0.0, 0.0, 0.0, 0.0, 0.0, 0.0, 0.0, 0.0, 0.0, 0.0, 0.0, 0.0, 0.0, 0.0, 0.0, 0.0, 0.0, 0.0, 0.0, 0.0, 0.0, 0.0, 0.0, 0.0, 0.0, 0.0, 0.0, 0.0, 0.0, 0.0, 0.0, 0.0, 0.0, 0.0, 0.0, 0.0, 0.0, 0.0, 0.0, 0.0, 0.0, 0.0, 0.0, 0.0, 0.0, 0.0, 0.0, 0.0, 0.0, 0.0, 0.0, 0.0, 0.0, 0.0, 0.0, 0.0, 0.0, 0.0, 0.0, 0.0, 0.0, 0.0, 0.0, 0.0, 0.0, 0.0, 0.0, 0.0, 0.0, 0.0, 0.0, 0.0, 0.0, 0.0, 0.0, 0.0, 0.0, 0.0, 0.0, 0.0, 0.0, 0.0, 0.0, 0.0, 0.0, 0.0, 0.0, 0.0, 0.0, 0.0, 0.0, 0.0, 0.0, 0.0, 0.0, 0.0, 0.0, 0.0, 0.0, 0.0, 0.0, 0.0, 0.0, 0.0, 0.0, 0.0, 0.0, 0.0, 0.0, 0.0, 0.0, 0.0, 0.0, 0.0, 0.0, 0.0, 0.0, 0.0, 0.0, 0.0, 0.0, 0.0, 0.0, 0.0, 0.0, 0.0, 0.0, 0.0, 0.0, 0.0, 0.0, 0.0, 0.0, 0.0, 0.0, 0.0, 0.0, 0.0, 0.0, 0.0, 0.0, 0.0, 0.0, 0.0, 0.0, 0.0, 0.0, 0.0, 0.0, 0.0, 0.0, 0.0, 0.0, 0.0, 0.0, 0.0, 0.0, 0.0, 0.0, 0.0, 0.0, 0.0, 0.0, 0.0, 0.0, 0.0, 0.0, 0.0, 0.0, 0.0, 0.0, 0.0, 0.0, 0.0, 0.0, 0.0, 0.0, 0.0, 0.0, 0.0, 0.0, 0.0, 0.0, 0.0, 0.0, 0.0, 0.0, 0.0, 0.0, 0.0, 0.0, 0.0, 0.0, 0.0, 0.0, 0.0, 0.0, 0.0, 0.0, 0.0, 0.0, 0.0, 0.0, 0.0, 0.0, 0.0, 0.0, 0.0, 0.0, 0.0, 0.0, 0.0, 0.0, 0.0, 0.0, 0.0, 0.0, 0.0, 0.0, 0.0, 0.0, 0.0, 0.0, 0.0, 0.0, 0.0, 0.0, 0.0, 0.0, 0.0, 0.0, 0.0, 0.0, 0.0, 0.0, 0.0, 0.0, 0.0, 0.0, 0.0, 0.0, 0.0, 0.0, 0.0, 0.0, 0.0, 0.0, 0.0, 0.0, 0.0, 0.0, 0.0, 0.0, 0.0, 0.0, 0.0, 0.0, 0.0, 0.0, 0.0, 0.0, 0.0, 0.0, 0.0, 0.0, 0.0, 0.0, 0.0, 0.0, 0.0, 0.0, 0.0, 0.0, 0.0, 0.0, 0.0, 0.0, 0.0, 0.0, 0.0, 0.0, 0.0, 0.0, 0.0, 0.0, 0.0, 0.0, 0.0, 0.0, 0.0, 0.0, 0.0, 0.0, 0.0, 0.0, 0.0, 0.0, 0.0, 0.0, 0.0, 0.0, 0.0, 0.0, 0.0, 0.0, 0.0, 0.0, 0.0, 0.0, 0.0, 0.0, 0.0, 0.0, 0.0, 0.0, 0.0, 0.0, 0.0, 0.0, 0.0, 0.0, 0.0, 0.0, 0.0, 0.0, 0.0, 0.0, 0.0, 0.0, 0.0, 0.0, 0.0, 0.0, 0.0, 0.0, 0.0, 0.0, 0.0, 0.0, 0.0, 0.0, 0.0, 0.0, 0.0, 0.0, 0.0, 0.0, 0.0, 0.0, 0.0, 0.0, 0.0, 0.0, 0.0, 0.0, 0.0, 0.0, 0.0, 0.0, 0.0, 0.0, 0.0, 0.0, 0.0, 0.0, 0.0, 0.0, 0.0, 0.0, 0.0, 0.0, 0.0, 0.0, 0.0, 0.0, 0.0, 0.0, 0.0, 0.0, 0.0, 0.0, 0.0, 0.0, 0.0, 0.0, 0.0, 0.0, 0.0, 0.0, 0.0, 0.0, 0.0, 0.0, 0.0, 0.0, 0.0, 0.0, 0.0, 0.0, 0.0, 0.0, 0.0, 0.0, 0.0, 0.0, 0.0, 0.0, 0.0, 0.0, 0.0, 0.0, 0.0, 0.0, 0.0, 0.0, 0.0, 0.0, 0.0, 0.0, 0.0, 0.0, 0.0, 0.0, 0.0, 0.0, 0.0, 0.0, 0.0, 0.0, 0.0, 0.0, 0.0, 0.0, 0.0, 0.0, 0.0, 0.0, 0.0, 0.0, 0.0, 0.0, 0.0, 0.0, 0.0, 0.0, 0.0, 0.0, 0.0, 0.0, 0.0, 0.0, 0.0, 0.0, 0.0, 0.0, 0.0, 0.0, 0.0, 0.0, 0.0, 0.0, 0.0, 0.0, 0.0, 0.0, 0.0, 0.0, 0.0, 0.0, 0.0, 0.0, 0.0, 0.0, 0.0, 0.0, 0.0, 0.0, 0.0, 0.0, 0.0, 0.0, 0.0, 0.0, 0.0, 0.0, 0.0, 0.0, 0.0, 0.0, 0.0, 0.0, 0.0, 0.0, 0.0, 0.0, 0.0, 0.0, 0.0, 0.0, 0.0, 0.0, 0.0, 0.0, 0.0, 0.0, 0.0, 0.0, 0.0, 0.0, 0.0, 0.0, 0.0, 0.0, 0.0, 0.0, 0.0, 0.0, 0.0, 0.0, 0.0, 0.0, 0.0, 0.0, 0.0, 0.0, 0.0, 0.0, 0.0, 0.0, 0.0, 0.0, 0.0, 0.0, 0.0, 0.0, 0.0, 0.0, 0.0, 0.0, 0.0, 0.0, 0.0, 0.0, 0.0, 0.0, 0.0, 0.0, 0.0, 0.0, 0.0, 0.0, 0.0, 0.0, 0.0, 0.0, 0.0, 0.0, 0.0, 0.0, 0.0, 0.0, 0.0, 0.0, 0.0, 0.0, 0.0, 0.0, 0.0, 0.0, 0.0, 0.0, 0.0, 0.0, 0.0, 0.0, 0.0, 0.0, 0.0, 0.0, 0.0, 0.0, 0.0, 0.0, 0.0, 0.0, 0.0, 0.0, 0.0, 0.0, 0.0, 0.0, 0.0, 0.0, 0.0, 0.0, 0.0, 0.0, 0.0, 0.0, 0.0, 0.0, 0.0, 0.0, 0.0, 0.0, 0.0, 0.0, 0.0, 0.0, 0.0, 0.0, 0.0, 0.0, 0.0, 0.0, 0.0, 0.0, 0.0, 0.0, 0.0, 0.0, 0.0, 0.0, 0.0, 0.0, 0.0, 0.0, 0.0, 0.0, 0.0, 0.0, 0.0, 0.0, 0.0, 0.0, 0.0, 0.0, 0.0, 0.0, 0.0, 0.0, 0.0, 0.0, 0.0, 0.0, 0.0, 0.0, 0.0, 0.0, 0.0, 0.0, 0.0, 0.0, 0.0, 0.0, 0.0, 0.0, 0.0, 0.0, 0.0, 0.0, 0.0, 0.0, 0.0, 0.0, 0.0, 0.0, 0.0, 0.0, 0.0, 0.0, 0.0, 0.0, 0.0, 0.0, 0.0, 0.0, 0.0, 0.0, 0.0, 0.0, 0.0, 0.0, 0.0, 0.0, 0.0, 0.0, 0.0, 0.0, 0.0, 0.0, 0.0, 0.0, 0.0, 0.0, 0.0, 0.0, 0.0, 0.0, 0.0, 0.0, 0.0, 0.0, 0.0, 0.0, 0.0, 0.0, 0.0, 0.0, 0.0, 0.0, 0.0, 0.0, 0.0, 0.0, 0.0, 0.0, 0.0, 0.0, 0.0, 0.0, 0.0, 0.0, 0.0, 0.0, 0.0, 0.0, 0.0, 0.0, 0.0, 0.0, 0.0, 0.0, 0.0, 0.0, 0.0, 0.0, 0.0, 0.0, 0.0, 0.0, 0.0, 0.0, 0.0, 0.0, 0.0, 0.0, 0.0, 0.0, 0.0, 0.0, 0.0, 0.0, 0.0, 0.0, 0.0, 0.0, 0.0, 0.0, 0.0, 0.0, 0.0, 0.0, 0.0, 0.0, 0.0, 0.0, 0.0, 0.0, 0.0, 0.0, 0.0, 0.0, 0.0, 0.0, 0.0, 0.0, 0.0, 0.0, 0.0, 0.0, 0.0, 0.0, 0.0, 0.0, 0.0, 0.0, 0.0, 0.0, 0.0, 0.0, 0.0, 0.0, 0.0, 0.0, 0.0, 0.0, 0.0, 0.0, 0.0, 0.0, 0.0, 0.0, 0.0, 0.0, 0.0, 0.0, 0.0, 0.0, 0.0, 0.0, 0.0, 0.0, 0.0, 0.0, 0.0, 0.0, 0.0, 0.0, 0.0, 0.0, 0.0, 0.0, 0.0, 0.0, 0.0, 0.0, 0.0, 0.0, 0.0, 0.0, 0.0, 0.0, 0.0, 0.0, 0.0, 0.0, 0.0, 0.0, 0.0, 0.0, 0.0, 0.0, 0.0, 0.0, 0.0, 0.0, 0.0, 0.0, 0.0, 0.0, 0.0, 0.0, 0.0, 0.0, 0.0, 0.0, 0.0, 0.0, 0.0, 0.0, 0.0, 0.0, 0.0, 0.0, 0.0, 0.0, 0.0, 0.0, 0.0, 0.0, 0.0, 0.0, 0.0, 0.0, 0.0, 0.0, 0.0, 0.0, 0.0, 0.0, 0.0, 0.0, 0.0, 0.0, 0.0, 0.0, 0.0, 0.0, 0.0, 0.0, 0.0, 0.0, 0.0, 0.0, 0.0, 0.0, 0.0, 0.0, 0.0, 0.0, 0.0, 0.0, 0.0, 0.0, 0.0, 0.0, 0.0, 0.0, 0.0, 0.0, 0.0, 0.0, 0.0, 0.0, 0.0, 0.0, 0.0, 0.0, 0.0, 0.0, 0.0, 0.0, 0.0, 0.0, 0.0, 0.0, 0.0, 0.0, 0.0, 0.0, 0.0, 0.0, 0.0, 0.0, 0.0, 0.0, 0.0, 0.0, 0.0, 0.0, 0.0, 0.0, 0.0, 0.0, 0.0, 0.0, 0.0, 0.0, 0.0, 0.0, 0.0, 0.0, 0.0, 0.0, 0.0, 0.0, 0.0, 0.0, 0.0, 0.0, 0.0, 0.0, 0.0, 0.0, 0.0, 0.0, 0.0, 0.0, 0.0, 0.0, 0.0, 0.0, 0.0, 0.0, 0.0, 0.0, 0.0, 0.0, 0.0, 0.0, 0.0, 0.0, 0.0, 0.0, 0.0, 0.0, 0.0, 0.0, 0.0, 0.0, 0.0, 0.0, 0.0, 0.0, 0.0, 0.0, 0.0, 0.0, 0.0, 0.0, 0.0, 0.0, 0.0, 0.0, 0.0, 0.0, 0.0, 0.0, 0.0, 0.0, 0.0, 0.0, 0.0, 0.0, 0.0, 0.0, 0.0, 0.0, 0.0, 0.0, 0.0, 0.0, 0.0, 0.0, 0.0, 0.0, 0.0, 0.0, 0.0, 0.0, 0.0, 0.0, 0.0, 0.0, 0.0, 0.0, 0.0, 0.0, 0.0, 0.0, 0.0, 0.0, 0.0, 0.0, 0.0, 0.0, 0.0, 0.0, 0.0, 0.0, 0.0, 0.0, 0.0, 0.0, 0.0, 0.0, 0.0, 0.0, 0.0, 0.0, 0.0, 0.0, 0.0, 0.0, 0.0, 0.0, 0.0, 0.0, 0.0, 0.0, 0.0, 0.0, 0.0, 0.0, 0.0, 0.0, 0.0, 0.0, 0.0, 0.0, 0.0, 0.0, 0.0, 0.0, 0.0, 0.0, 0.0, 0.0, 0.0, 0.0, 0.0, 0.0, 0.0, 0.0, 0.0, 0.0, 0.0, 0.0, 0.0, 0.0, 0.0, 0.0, 0.0, 0.0, 0.0, 0.0, 0.0, 0.0, 0.0, 0.0, 0.0, 0.0, 0.0, 0.0, 0.0, 0.0, 0.0, 0.0, 0.0, 0.0, 0.0, 0.0, 0.0, 0.0, 0.0, 0.0, 0.0, 0.0, 0.0, 0.0, 0.0, 0.0, 0.0, 0.0, 0.0, 0.0, 0.0, 0.0, 0.0, 0.0, 0.0, 0.0, 0.0, 0.0, 0.0, 0.0, 0.0, 0.0, 0.0, 0.0, 0.0, 0.0, 0.0, 0.0, 0.0, 0.0, 0.0, 0.0, 0.0, 0.0, 0.0, 0.0, 0.0, 0.0, 0.0, 0.0, 0.0, 0.0, 0.0, 0.0, 0.0, 0.0, 0.0, 0.0, 0.0, 0.0, 0.0, 0.0, 0.0, 0.0, 0.0, 0.0, 0.0, 0.0, 0.0, 0.0, 0.0, 0.0, 0.0, 0.0, 0.0, 0.0, 0.0, 0.0, 0.0, 0.0, 0.0, 0.0, 0.0, 0.0, 0.0, 0.0, 0.0, 0.0, 0.0, 0.0, 0.0, 0.0, 0.0, 0.0, 0.0, 0.0, 0.0, 0.0, 0.0, 0.0, 0.0, 0.0, 0.0, 0.0, 0.0, 0.0, 0.0, 0.0, 0.0, 0.0, 0.0, 0.0, 0.0, 0.0, 0.0, 0.0, 0.0, 0.0, 0.0, 0.0, 0.0, 0.0, 0.0, 0.0, 0.0, 0.0, 0.0, 0.0, 0.0, 0.0, 0.0, 0.0, 0.0, 0.0, 0.0, 0.0, 0.0, 0.0, 0.0, 0.0, 0.0, 0.0, 0.0, 0.0, 0.0, 0.0, 0.0, 0.0, 0.0, 0.0, 0.0, 0.0, 0.0, 0.0, 0.0, 0.0, 0.0, 0.0, 0.0, 0.0, 0.0, 0.0, 0.0, 0.0, 0.0, 0.0, 0.0, 0.0, 0.0, 0.0, 0.0, 0.0, 0.0, 0.0, 0.0, 0.0, 0.0, 0.0, 0.0, 0.0, 0.0, 0.0, 0.0, 0.0, 0.0, 0.0, 0.0, 0.0, 0.0, 0.0, 0.0, 0.0, 0.0, 0.0, 0.0, 0.0, 0.0, 0.0, 0.0, 0.0, 0.0, 0.0, 0.0, 0.0, 0.0, 0.0, 0.0, 0.0, 0.0, 0.0, 0.0, 0.0, 0.0, 0.0, 0.0, 0.0, 0.0, 0.0, 0.0, 0.0, 0.0, 0.0, 0.0, 0.0, 0.0, 0.0, 0.0, 0.0, 0.0, 0.0, 0.0, 0.0, 0.0, 0.0, 0.0, 0.0, 0.0, 0.0, 0.0, 0.0, 0.0, 0.0, 0.0, 0.0, 0.0, 0.0, 0.0, 0.0, 0.0, 0.0, 0.0, 0.0, 0.0, 0.0, 0.0, 0.0, 0.0, 0.0, 0.0, 0.0, 0.0, 0.0, 0.0, 0.0, 0.0, 0.0, 0.0, 0.0, 0.0, 0.0, 0.0, 0.0, 0.0, 0.0, 0.0, 0.0, 0.0, 0.0, 0.0, 0.0, 0.0, 0.0, 0.0, 0.0, 0.0, 0.0, 0.0, 0.0, 0.0, 0.0, 0.0, 0.0, 0.0, 0.0, 0.0, 0.0, 0.0, 0.0, 0.0, 0.0, 0.0, 0.0, 0.0, 0.0, 0.0, 0.0, 0.0, 0.0, 0.0, 0.0, 0.0, 0.0, 0.0, 0.0, 0.0, 0.0, 0.0, 0.0, 0.0, 0.0, 0.0, 0.0, 0.0, 0.0, 0.0, 0.0, 0.0, 0.0, 0.0, 0.0, 0.0, 0.0, 0.0, 0.0, 0.0, 0.0, 0.0, 0.0, 0.0, 0.0, 0.0, 0.0, 0.0, 0.0, 0.0, 0.0, 0.0, 0.0, 0.0, 0.0, 0.0, 0.0, 0.0, 0.0, 0.0, 0.0, 0.0, 0.0, 0.0, 0.0, 0.0, 0.0, 0.0, 0.0, 0.0, 0.0, 0.0, 0.0, 0.0, 0.0, 0.0, 0.0, 0.0, 0.0, 0.0, 0.0, 0.0, 0.0, 0.0, 0.0, 0.0, 0.0, 0.0, 0.0, 0.0, 0.0, 0.0, 0.0, 0.0, 0.0, 0.0, 0.0, 0.0, 0.0, 0.0, 0.0, 0.0, 0.0, 0.0, 0.0, 0.0, 0.0, 0.0, 0.0, 0.0, 0.0, 0.0, 0.0, 0.0, 0.0, 0.0, 0.0, 0.0, 0.0, 0.0, 0.0, 0.0, 0.0, 0.0, 0.0, 0.0, 0.0, 0.0, 0.0, 0.0, 0.0, 0.0, 0.0, 0.0, 0.0, 0.0, 0.0, 0.0, 0.0, 0.0, 0.0, 0.0, 0.0, 0.0, 0.0, 0.0, 0.0, 0.0, 0.0, 0.0, 0.0, 0.0, 0.0, 0.0, 0.0, 0.0, 0.0, 0.0, 0.0, 0.0, 0.0, 0.0, 0.0, 0.0, 0.0, 0.0, 0.0, 0.0, 0.0, 0.0, 0.0, 0.0, 0.0, 0.0, 0.0, 0.0, 0.0, 0.0, 0.0, 0.0, 0.0, 0.0, 0.0, 0.0, 0.0, 0.0, 0.0, 0.0, 0.0, 0.0, 0.0, 0.0, 0.0, 0.0, 0.0, 0.0, 0.0, 0.0, 0.0, 0.0, 0.0, 0.0, 0.0, 0.0, 0.0, 0.0, 0.0, 0.0, 0.0, 0.0, 0.0, 0.0, 0.0, 0.0, 0.0, 0.0, 0.0, 0.0, 0.0, 0.0, 0.0, 0.0, 0.0, 0.0, 0.0, 0.0, 0.0, 0.0, 0.0, 0.0, 0.0, 0.0, 0.0, 0.0, 0.0, 0.0, 0.0, 0.0, 0.0, 0.0, 0.0, 0.0, 0.0, 0.0, 0.0, 0.0, 0.0, 0.0, 0.0, 0.0, 0.0, 0.0, 0.0, 0.0, 0.0, 0.0, 0.0, 0.0, 0.0, 0.0, 0.0, 0.0, 0.0, 0.0, 0.0, 0.0, 0.0, 0.0, 0.0, 0.0, 0.0, 0.0, 0.0, 0.0, 0.0, 0.0, 0.0, 0.0, 0.0, 0.0, 0.0, 0.0, 0.0, 0.0, 0.0, 0.0, 0.0, 0.0, 0.0, 0.0, 0.0, 0.0, 0.0, 0.0, 0.0, 0.0, 0.0, 0.0, 0.0, 0.0, 0.0, 0.0, 0.0, 0.0, 0.0, 0.0, 0.0, 0.0, 0.0, 0.0, 0.0, 0.0, 0.0, 0.0, 0.0, 0.0, 0.0, 0.0, 0.0, 0.0, 0.0, 0.0, 0.0, 0.0, 0.0, 0.0, 0.0, 0.0, 0.0, 0.0, 0.0, 0.0, 0.0, 0.0, 0.0, 0.0, 0.0, 0.0, 0.0, 0.0, 0.0, 0.0, 0.0, 0.0, 0.0, 0.0, 0.0, 0.0, 0.0, 0.0, 0.0, 0.0, 0.0, 0.0, 0.0, 0.0, 0.0, 0.0, 0.0, 0.0, 0.0, 0.0, 0.0, 0.0, 0.0, 0.0, 0.0, 0.0, 0.0, 0.0, 0.0, 0.0, 0.0, 0.0, 0.0, 0.0, 0.0, 0.0, 0.0, 0.0, 0.0, 0.0, 0.0, 0.0, 0.0, 0.0, 0.0, 0.0, 0.0, 0.0, 0.0, 0.0, 0.0, 0.0, 0.0, 0.0, 0.0, 0.0, 0.0, 0.0, 0.0, 0.0, 0.0, 0.0, 0.0, 0.0, 0.0, 0.0, 0.0, 0.0, 0.0, 0.0, 0.0, 0.0, 0.0, 0.0, 0.0, 0.0, 0.0, 0.0, 0.0, 0.0, 0.0, 0.0, 0.0, 0.0, 0.0, 0.0, 0.0, 0.0, 0.0, 0.0, 0.0, 0.0, 0.0, 0.0, 0.0, 0.0, 0.0, 0.0, 0.0, 0.0, 0.0, 0.0, 0.0, 0.0, 0.0, 0.0, 0.0, 0.0, 0.0, 0.0, 0.0, 0.0, 0.0, 0.0, 0.0, 0.0, 0.0, 0.0, 0.0, 0.0, 0.0, 0.0, 0.0, 0.0, 0.0, 0.0, 0.0, 0.0, 0.0, 0.0, 0.0, 0.0, 0.0, 0.0, 0.0, 0.0, 0.0, 0.0, 0.0, 0.0, 0.0, 0.0, 0.0, 0.0, 0.0, 0.0, 0.0, 0.0, 0.0, 0.0, 0.0, 0.0, 0.0, 0.0, 0.0, 0.0, 0.0, 0.0, 0.0, 0.0, 0.0, 0.0, 0.0, 0.0, 0.0, 0.0, 0.0, 0.0, 0.0, 0.0, 0.0, 0.0, 0.0, 0.0, 0.0, 0.0, 0.0, 0.0, 0.0, 0.0, 0.0, 0.0, 0.0, 0.0, 0.0, 0.0, 0.0, 0.0, 0.0, 0.0, 0.0, 0.0, 0.0, 0.0, 0.0, 0.0, 0.0, 0.0, 0.0, 0.0, 0.0, 0.0, 0.0, 0.0, 0.0, 0.0, 0.0, 0.0, 0.0, 0.0, 0.0, 0.0, 0.0, 0.0, 0.0, 0.0, 0.0, 0.0, 0.0, 0.0, 0.0, 0.0, 0.0, 0.0, 0.0, 0.0, 0.0, 0.0, 0.0, 0.0, 0.0, 0.0, 0.0, 0.0, 0.0, 0.0, 0.0, 0.0, 0.0, 0.0, 0.0, 0.0, 0.0, 0.0, 0.0, 0.0, 0.0, 0.0, 0.0, 0.0, 0.0, 0.0, 0.0, 0.0, 0.0, 0.0, 0.0, 0.0, 0.0, 0.0, 0.0, 0.0, 0.0, 0.0, 0.0, 0.0, 0.0, 0.0, 0.0, 0.0, 0.0, 0.0, 0.0, 0.0, 0.0, 0.0, 0.0, 0.0, 0.0, 0.0, 0.0, 0.0, 0.0, 0.0, 0.0, 0.0, 0.0, 0.0, 0.0, 0.0, 0.0, 0.0, 0.0, 0.0, 0.0, 0.0, 0.0, 0.0, 0.0, 0.0, 0.0, 0.0, 0.0, 0.0, 0.0, 0.0, 0.0, 0.0, 0.0, 0.0, 0.0, 0.0, 0.0, 0.0, 0.0, 0.0, 0.0, 0.0, 0.0, 0.0, 0.0, 0.0, 0.0, 0.0, 0.0, 0.0, 0.0, 0.0, 0.0, 0.0, 0.0, 0.0, 0.0, 0.0, 0.0, 0.0, 0.0, 0.0, 0.0, 0.0, 0.0, 0.0, 0.0, 0.0, 0.0, 0.0, 0.0, 0.0, 0.0, 0.0, 0.0, 0.0, 0.0, 0.0, 0.0, 0.0, 0.0, 0.0, 0.0, 0.0, 0.0, 0.0, 0.0, 0.0, 0.0, 0.0, 0.0, 0.0, 0.0, 0.0, 0.0, 0.0, 0.0, 0.0, 0.0, 0.0, 0.0, 0.0, 0.0, 0.0, 0.0, 0.0, 0.0, 0.0, 0.0, 0.0, 0.0, 0.0, 0.0, 0.0, 0.0, 0.0, 0.0, 0.0, 0.0, 0.0, 0.0, 0.0, 0.0, 0.0, 0.0, 0.0, 0.0, 0.0, 0.0, 0.0, 0.0, 0.0, 0.0, 0.0, 0.0, 0.0, 0.0, 0.0, 0.0, 0.0, 0.0, 0.0, 0.0, 0.0, 0.0, 0.0, 0.0, 0.0, 0.0, 0.0, 0.0, 0.0, 0.0, 0.0, 0.0, 0.0, 0.0, 0.0, 0.0, 0.0, 0.0, 0.0, 0.0, 0.0, 0.0, 0.0, 0.0, 0.0, 0.0, 0.0, 0.0, 0.0, 0.0, 0.0, 0.0, 0.0, 0.0, 0.0, 0.0, 0.0, 0.0, 0.0, 0.0, 0.0, 0.0, 0.0, 0.0, 0.0, 0.0, 0.0, 0.0, 0.0, 0.0, 0.0, 0.0, 0.0, 0.0, 0.0, 0.0, 0.0, 0.0, 0.0, 0.0, 0.0, 0.0, 0.0, 0.0, 0.0, 0.0, 0.0, 0.0, 0.0, 0.0, 0.0, 0.0, 0.0, 0.0, 0.0, 0.0, 0.0, 0.0, 0.0, 0.0, 0.0, 0.0, 0.0, 0.0, 0.0, 0.0, 0.0, 0.0, 0.0, 0.0, 0.0, 0.0, 0.0, 0.0, 0.0, 0.0, 0.0, 0.0, 0.0, 0.0, 0.0, 0.0, 0.0, 0.0, 0.0, 0.0, 0.0, 0.0, 0.0, 0.0, 0.0, 0.0, 0.0, 0.0, 0.0, 0.0, 0.0, 0.0, 0.0, 0.0, 0.0, 0.0, 0.0, 0.0, 0.0, 0.0, 0.0, 0.0, 0.0, 0.0, 0.0, 0.0, 0.0, 0.0, 0.0, 0.0, 0.0, 0.0, 0.0, 0.0, 0.0, 0.0, 0.0, 0.0, 0.0, 0.0, 0.0, 0.0, 0.0, 0.0, 0.0, 0.0, 0.0, 0.0, 0.0, 0.0, 0.0, 0.0, 0.0, 0.0, 0.0, 0.0, 0.0, 0.0, 0.0, 0.0, 0.0, 0.0, 0.0, 0.0, 0.0, 0.0, 0.0, 0.0, 0.0, 0.0, 0.0, 0.0, 0.0, 0.0, 0.0, 0.0, 0.0, 0.0, 0.0, 0.0, 0.0, 0.0, 0.0, 0.0, 0.0, 0.0, 0.0, 0.0, 0.0, 0.0, 0.0, 0.0, 0.0, 0.0, 0.0, 0.0, 0.0, 0.0, 0.0, 0.0, 0.0, 0.0, 0.0, 0.0, 0.0, 0.0, 0.0, 0.0, 0.0, 0.0, 0.0, 0.0, 0.0, 0.0, 0.0, 0.0, 0.0, 0.0, 0.0, 0.0, 0.0, 0.0, 0.0, 0.0, 0.0, 0.0, 0.0, 0.0, 0.0, 0.0, 0.0, 0.0, 0.0, 0.0, 0.0, 0.0, 0.0, 0.0, 0.0, 0.0, 0.0, 0.0, 0.0, 0.0, 0.0, 0.0, 0.0, 0.0, 0.0, 0.0, 0.0, 0.0, 0.0, 0.0, 0.0, 0.0, 0.0, 0.0, 0.0, 0.0, 0.0, 0.0, 0.0, 0.0, 0.0, 0.0, 0.0, 0.0, 0.0, 0.0, 0.0, 0.0, 0.0, 0.0, 0.0, 0.0, 0.0, 0.0, 0.0, 0.0, 0.0, 0.0, 0.0, 0.0, 0.0, 0.0, 0.0, 0.0, 0.0, 0.0, 0.0, 0.0, 0.0, 0.0, 0.0, 0.0, 0.0, 0.0, 0.0, 0.0, 0.0, 0.0, 0.0, 0.0, 0.0, 0.0, 0.0, 0.0, 0.0, 0.0, 0.0, 0.0, 0.0, 0.0, 0.0, 0.0, 0.0, 0.0, 0.0, 0.0, 0.0, 0.0, 0.0, 0.0, 0.0, 0.0, 0.0, 0.0, 0.0, 0.0, 0.0, 0.0, 0.0, 0.0, 0.0, 0.0, 0.0, 0.0, 0.0, 0.0, 0.0, 0.0, 0.0, 0.0, 0.0, 0.0, 0.0, 0.0, 0.0, 0.0, 0.0, 0.0, 0.0, 0.0, 0.0, 0.0, 0.0, 0.0, 0.0, 0.0, 0.0, 0.0, 0.0, 0.0, 0.0, 0.0, 0.0, 0.0, 0.0, 0.0, 0.0, 0.0, 0.0, 0.0, 0.0, 0.0, 0.0, 0.0, 0.0, 0.0, 0.0, 0.0, 0.0, 0.0, 0.0, 0.0, 0.0, 0.0, 0.0, 0.0, 0.0, 0.0, 0.0, 0.0, 0.0, 0.0, 0.0, 0.0, 0.0, 0.0, 0.0, 0.0, 0.0, 0.0, 0.0, 0.0, 0.0, 0.0, 0.0, 0.0, 0.0, 0.0, 0.0, 0.0, 0.0, 0.0, 0.0, 0.0, 0.0, 0.0, 0.0, 0.0, 0.0, 0.0, 0.0, 0.0, 0.0, 0.0, 0.0, 0.0, 0.0, 0.0, 0.0, 0.0, 0.0, 0.0, 0.0, 0.0, 0.0, 0.0, 0.0, 0.0, 0.0, 0.0, 0.0, 0.0, 0.0, 0.0, 0.0, 0.0, 0.0, 0.0, 0.0, 0.0, 0.0, 0.0, 0.0, 0.0, 0.0, 0.0, 0.0, 0.0, 0.0, 0.0, 0.0, 0.0, 0.0, 0.0, 0.0, 0.0, 0.0, 0.0, 0.0, 0.0, 0.0, 0.0, 0.0, 0.0, 0.0, 0.0, 0.0, 0.0, 0.0, 0.0, 0.0, 0.0, 0.0, 0.0, 0.0, 0.0, 0.0, 0.0, 0.0, 0.0, 0.0, 0.0, 0.0, 0.0, 0.0, 0.0, 0.0, 0.0, 0.0, 0.0, 0.0, 0.0, 0.0, 0.0, 0.0, 0.0, 0.0, 0.0, 0.0, 0.0, 0.0, 0.0, 0.0, 0.0, 0.0, 0.0, 0.0, 0.0, 0.0, 0.0, 0.0, 0.0, 0.0, 0.0, 0.0, 0.0, 0.0, 0.0, 0.0, 0.0, 0.0, 0.0, 0.0, 0.0, 0.0, 0.0, 0.0, 0.0, 0.0, 0.0, 0.0, 0.0, 0.0, 0.0, 0.0, 0.0, 0.0, 0.0, 0.0, 0.0, 0.0, 0.0, 0.0, 0.0, 0.0, 0.0, 0.0, 0.0, 0.0, 0.0, 0.0, 0.0, 0.0, 0.0, 0.0, 0.0, 0.0, 0.0, 0.0, 0.0, 0.0, 0.0, 0.0, 0.0, 0.0, 0.0, 0.0, 0.0, 0.0, 0.0, 0.0, 0.0, 0.0, 0.0, 0.0, 0.0, 0.0, 0.0, 0.0, 0.0, 0.0, 0.0, 0.0, 0.0, 0.0, 0.0, 0.0, 0.0, 0.0, 0.0, 0.0, 0.0, 0.0, 0.0, 0.0, 0.0, 0.0, 0.0, 0.0, 0.0, 0.0, 0.0, 0.0, 0.0, 0.0, 0.0, 0.0, 0.0, 0.0, 0.0, 0.0, 0.0, 0.0, 0.0, 0.0, 0.0, 0.0, 0.0, 0.0, 0.0, 0.0, 0.0, 0.0, 0.0, 0.0, 0.0, 0.0, 0.0, 0.0, 0.0, 0.0, 0.0, 0.0, 0.0, 0.0, 0.0, 0.0, 0.0, 0.0, 0.0, 0.0, 0.0, 0.0, 0.0, 0.0, 0.0, 0.0, 0.0, 0.0, 0.0, 0.0, 0.0, 0.0, 0.0, 0.0, 0.0, 0.0, 0.0, 0.0, 0.0, 0.0, 0.0, 0.0, 0.0, 0.0, 0.0, 0.0, 0.0, 0.0, 0.0, 0.0, 0.0, 0.0, 0.0, 0.0, 0.0, 0.0, 0.0, 0.0, 0.0, 0.0, 0.0, 0.0, 0.0, 0.0, 0.0, 0.0, 0.0, 0.0, 0.0, 0.0, 0.0, 0.0, 0.0, 0.0, 0.0, 0.0, 0.0, 0.0, 0.0, 0.0, 0.0, 0.0, 0.0, 0.0, 0.0, 0.0, 0.0, 0.0, 0.0, 0.0, 0.0, 0.0, 0.0, 0.0, 0.0, 0.0, 0.0, 0.0, 0.0, 0.0, 0.0, 0.0, 0.0, 0.0, 0.0, 0.0, 0.0, 0.0, 0.0, 0.0, 0.0, 0.0, 0.0, 0.0, 0.0, 0.0, 0.0, 0.0, 0.0, 0.0, 0.0, 0.0, 0.0, 0.0, 0.0, 0.0, 0.0, 0.0, 0.0, 0.0, 0.0, 0.0, 0.0, 0.0, 0.0, 0.0, 0.0, 0.0, 0.0, 0.0, 0.0, 0.0, 0.0, 0.0, 0.0, 0.0, 0.0, 0.0, 0.0, 0.0, 0.0, 0.0, 0.0, 0.0, 0.0, 0.0, 0.0, 0.0, 0.0, 0.0, 0.0, 0.0, 0.0, 0.0, 0.0, 0.0, 0.0, 0.0, 0.0, 0.0, 0.0, 0.0, 0.0, 0.0, 0.0, 0.0, 0.0, 0.0, 0.0, 0.0, 0.0, 0.0, 0.0, 0.0, 0.0, 0.0, 0.0, 0.0, 0.0, 0.0, 0.0, 0.0, 0.0, 0.0, 0.0, 0.0, 0.0, 0.0, 0.0, 0.0, 0.0, 0.0, 0.0, 0.0, 0.0, 0.0, 0.0, 0.0, 0.0, 0.0, 0.0, 0.0, 0.0, 0.0, 0.0, 0.0, 0.0, 0.0, 0.0, 0.0, 0.0, 0.0, 0.0, 0.0, 0.0, 0.0, 0.0, 0.0, 0.0, 0.0, 0.0, 0.0, 0.0, 0.0, 0.0, 0.0, 0.0, 0.0, 0.0, 0.0, 0.0, 0.0, 0.0, 0.0, 0.0, 0.0, 0.0, 0.0, 0.0, 0.0, 0.0, 0.0, 0.0, 0.0, 0.0, 0.0, 0.0, 0.0, 0.0, 0.0, 0.0, 0.0, 0.0, 0.0, 0.0, 0.0, 0.0, 0.0, 0.0, 0.0, 0.0, 0.0, 0.0, 0.0, 0.0, 0.0, 0.0, 0.0, 0.0, 0.0, 0.0, 0.0, 0.0, 0.0, 0.0, 0.0, 0.0, 0.0, 0.0, 0.0, 0.0, 0.0, 0.0, 0.0, 0.0, 0.0, 0.0, 0.0, 0.0, 0.0, 0.0, 0.0, 0.0, 0.0, 0.0, 0.0, 0.0, 0.0, 0.0, 0.0, 0.0, 0.0, 0.0, 0.0, 0.0, 0.0, 0.0, 0.0, 0.0, 0.0, 0.0, 0.0, 0.0, 0.0, 0.0, 0.0, 0.0, 0.0, 0.0, 0.0, 0.0, 0.0, 0.0, 0.0, 0.0, 0.0, 0.0, 0.0, 0.0, 0.0, 0.0, 0.0, 0.0, 0.0, 0.0, 0.0, 0.0, 0.0, 0.0, 0.0, 0.0, 0.0, 0.0, 0.0, 0.0, 0.0, 0.0, 0.0, 0.0, 0.0, 0.0, 0.0, 0.0, 0.0, 0.0, 0.0, 0.0, 0.0, 0.0, 0.0, 0.0, 0.0, 0.0, 0.0, 0.0, 0.0, 0.0, 0.0, 0.0, 0.0, 0.0, 0.0, 0.0, 0.0, 0.0, 0.0, 0.0, 0.0, 0.0, 0.0, 0.0, 0.0, 0.0, 0.0, 0.0, 0.0, 0.0, 0.0, 0.0, 0.0, 0.0, 0.0, 0.0, 0.0, 0.0, 0.0, 0.0, 0.0, 0.0, 0.0, 0.0, 0.0, 0.0, 0.0, 0.0, 0.0, 0.0, 0.0, 0.0, 0.0, 0.0, 0.0, 0.0, 0.0, 0.0, 0.0, 0.0, 0.0, 0.0, 0.0, 0.0, 0.0, 0.0, 0.0, 0.0, 0.0, 0.0, 0.0, 0.0, 0.0, 0.0, 0.0, 0.0, 0.0, 0.0, 0.0, 0.0, 0.0, 0.0, 0.0, 0.0, 0.0, 0.0, 0.0, 0.0, 0.0, 0.0, 0.0, 0.0, 0.0, 0.0, 0.0, 0.0, 0.0, 0.0, 0.0, 0.0, 0.0, 0.0, 0.0, 0.0, 0.0, 0.0, 0.0, 0.0, 0.0, 0.0, 0.0, 0.0, 0.0, 0.0, 0.0, 0.0, 0.0, 0.0, 0.0, 0.0, 0.0, 0.0, 0.0, 0.0, 0.0, 0.0, 0.0, 0.0, 0.0, 0.0, 0.0, 0.0, 0.0, 0.0, 0.0, 0.0, 0.0, 0.0, 0.0, 0.0, 0.0, 0.0, 0.0, 0.0, 0.0, 0.0, 0.0, 0.0, 0.0, 0.0, 0.0, 0.0, 0.0, 0.0, 0.0, 0.0, 0.0, 0.0, 0.0, 0.0, 0.0, 0.0, 0.0, 0.0, 0.0, 0.0, 0.0, 0.0, 0.0, 0.0, 0.0, 0.0, 0.0, 0.0, 0.0, 0.0, 0.0, 0.0, 0.0, 0.0, 0.0, 0.0, 0.0, 0.0, 0.0, 0.0, 0.0, 0.0, 0.0, 0.0, 0.0, 0.0, 0.0, 0.0, 0.0, 0.0, 0.0, 0.0, 0.0, 0.0, 0.0, 0.0, 0.0, 0.0, 0.0, 0.0, 0.0, 0.0, 0.0, 0.0, 0.0, 0.0, 0.0, 0.0, 0.0, 0.0, 0.0, 0.0, 0.0, 0.0, 0.0, 0.0, 0.0, 0.0, 0.0, 0.0, 0.0, 0.0, 0.0, 0.0, 0.0, 0.0, 0.0, 0.0, 0.0, 0.0, 0.0, 0.0, 0.0, 0.0, 0.0, 0.0, 0.0, 0.0, 0.0, 0.0, 0.0, 0.0, 0.0, 0.0, 0.0, 0.0, 0.0, 0.0, 0.0, 0.0, 0.0, 0.0, 0.0, 0.0, 0.0, 0.0, 0.0, 0.0, 0.0, 0.0, 0.0, 0.0, 0.0, 0.0, 0.0, 0.0, 0.0, 0.0, 0.0, 0.0, 0.0, 0.0, 0.0, 0.0, 0.0, 0.0, 0.0, 0.0, 0.0, 0.0, 0.0, 0.0, 0.0, 0.0, 0.0, 0.0, 0.0, 0.0, 0.0, 0.0, 0.0, 0.0, 0.0, 0.0, 0.0, 0.0, 0.0, 0.0, 0.0, 0.0, 0.0, 0.0, 0.0, 0.0, 0.0, 0.0, 0.0, 0.0, 0.0, 0.0, 0.0, 0.0, 0.0, 0.0, 0.0, 0.0, 0.0, 0.0, 0.0, 0.0, 0.0, 0.0, 0.0, 0.0, 0.0, 0.0, 0.0, 0.0, 0.0, 0.0, 0.0, 0.0, 0.0, 0.0, 0.0, 0.0, 0.0, 0.0, 0.0, 0.0, 0.0, 0.0, 0.0, 0.0, 0.0, 0.0, 0.0, 0.0, 0.0, 0.0, 0.0, 0.0, 0.0, 0.0, 0.0, 0.0, 0.0, 0.0, 0.0, 0.0, 0.0, 0.0, 0.0, 0.0, 0.0, 0.0, 0.0, 0.0, 0.0, 0.0, 0.0, 0.0, 0.0, 0.0, 0.0, 0.0, 0.0, 0.0, 0.0, 0.0, 0.0, 0.0, 0.0, 0.0, 0.0, 0.0, 0.0, 0.0, 0.0, 0.0, 0.0, 0.0, 0.0, 0.0, 0.0, 0.0, 0.0, 0.0, 0.0, 0.0, 0.0, 0.0, 0.0, 0.0, 0.0, 0.0, 0.0, 0.0, 0.0, 0.0, 0.0, 0.0, 0.0, 0.0, 0.0, 0.0, 0.0, 0.0, 0.0, 0.0, 0.0, 0.0, 0.0, 0.0, 0.0, 0.0, 0.0, 0.0, 0.0, 0.0, 0.0, 0.0, 0.0, 0.0, 0.0, 0.0, 0.0, 0.0, 0.0, 0.0, 0.0, 0.0, 0.0, 0.0, 0.0, 0.0, 0.0, 0.0, 0.0, 0.0, 0.0, 0.0, 0.0, 0.0, 0.0, 0.0, 0.0, 0.0, 0.0, 0.0, 0.0, 0.0, 0.0, 0.0, 0.0, 0.0, 0.0, 0.0, 0.0, 0.0, 0.0, 0.0, 0.0, 0.0, 0.0, 0.0, 0.0, 0.0, 0.0, 0.0, 0.0, 0.0, 0.0, 0.0, 0.0, 0.0, 0.0, 0.0, 0.0, 0.0, 0.0, 0.0, 0.0, 0.0, 0.0, 0.0, 0.0, 0.0, 0.0, 0.0, 0.0, 0.0, 0.0, 0.0, 0.0, 0.0, 0.0, 0.0, 0.0, 0.0, 0.0, 0.0, 0.0, 0.0, 0.0, 0.0, 0.0, 0.0, 0.0, 0.0, 0.0, 0.0, 0.0, 0.0, 0.0, 0.0, 0.0, 0.0, 0.0, 0.0, 0.0, 0.0, 0.0, 0.0, 0.0, 0.0, 0.0, 0.0, 0.0, 0.0, 0.0, 0.0, 0.0, 0.0, 0.0, 0.0, 0.0, 0.0, 0.0, 0.0, 0.0, 0.0, 0.0, 0.0, 0.0, 0.0, 0.0, 0.0, 0.0, 0.0, 0.0, 0.0, 0.0, 0.0, 0.0, 0.0, 0.0, 0.0, 0.0, 0.0, 0.0, 0.0, 0.0, 0.0, 0.0, 0.0, 0.0, 0.0, 0.0, 0.0, 0.0, 0.0, 0.0, 0.0, 0.0, 0.0, 0.0, 0.0, 0.0, 0.0, 0.0, 0.0, 0.0, 0.0, 0.0, 0.0, 0.0, 0.0, 0.0, 0.0, 0.0, 0.0, 0.0, 0.0, 0.0, 0.0, 0.0, 0.0, 0.0, 0.0, 0.0, 0.0, 0.0, 0.0, 0.0, 0.0, 0.0, 0.0, 0.0, 0.0, 0.0, 0.0, 0.0, 0.0, 0.0, 0.0, 0.0, 0.0, 0.0, 0.0, 0.0, 0.0, 0.0, 0.0, 0.0, 0.0, 0.0, 0.0, 0.0, 0.0, 0.0, 0.0, 0.0, 0.0, 0.0, 0.0, 0.0, 0.0, 0.0, 0.0, 0.0, 0.0, 0.0, 0.0, 0.0, 0.0, 0.0, 0.0, 0.0, 0.0, 0.0, 0.0, 0.0, 0.0, 0.0, 0.0, 0.0, 0.0, 0.0, 0.0, 0.0, 0.0, 0.0, 0.0, 0.0, 0.0, 0.0, 0.0, 0.0, 0.0, 0.0, 0.0, 0.0, 0.0, 0.0, 0.0, 0.0, 0.0, 0.0, 0.0, 0.0, 0.0, 0.0, 0.0, 0.0, 0.0, 0.0, 0.0, 0.0, 0.0, 0.0, 0.0, 0.0, 0.0, 0.0, 0.0, 0.0, 0.0, 0.0, 0.0, 0.0, 0.0, 0.0, 0.0, 0.0, 0.0, 0.0, 0.0, 0.0, 0.0, 0.0, 0.0, 0.0, 0.0, 0.0, 0.0, 0.0, 0.0, 0.0, 0.0, 0.0, 0.0, 0.0, 0.0, 0.0, 0.0, 0.0, 0.0, 0.0, 0.0, 0.0, 0.0, 0.0, 0.0, 0.0, 0.0, 0.0, 0.0, 0.0, 0.0, 0.0, 0.0, 0.0, 0.0, 0.0, 0.0, 0.0, 0.0, 0.0, 0.0, 0.0, 0.0, 0.0, 0.0, 0.0, 0.0, 0.0, 0.0, 0.0, 0.0, 0.0, 0.0, 0.0, 0.0, 0.0, 0.0, 0.0, 0.0, 0.0, 0.0, 0.0, 0.0, 0.0, 0.0, 0.0, 0.0, 0.0, 0.0, 0.0, 0.0, 0.0, 0.0, 0.0, 0.0, 0.0, 0.0, 0.0, 0.0, 0.0, 0.0, 0.0, 0.0, 0.0, 0.0, 0.0, 0.0, 0.0, 0.0, 0.0, 0.0, 0.0, 0.0, 0.0, 0.0, 0.0, 0.0, 0.0, 0.0, 0.0, 0.0, 0.0, 0.0, 0.0, 0.0, 0.0, 0.0, 0.0, 0.0, 0.0, 0.0, 0.0, 0.0, 0.0, 0.0, 0.0, 0.0, 0.0, 0.0, 0.0, 0.0, 0.0, 0.0, 0.0, 0.0, 0.0, 0.0, 0.0, 0.0, 0.0, 0.0, 0.0, 0.0, 0.0, 0.0, 0.0, 0.0, 0.0, 0.0, 0.0, 0.0, 0.0, 0.0, 0.0, 0.0, 0.0, 0.0, 0.0, 0.0, 0.0, 0.0, 0.0, 0.0, 0.0, 0.0, 0.0, 0.0, 0.0, 0.0, 0.0, 0.0, 0.0, 0.0, 0.0, 0.0, 0.0, 0.0, 0.0, 0.0, 0.0, 0.0, 0.0, 0.0, 0.0, 0.0, 0.0, 0.0, 0.0, 0.0, 0.0, 0.0, 0.0, 0.0, 0.0, 0.0, 0.0, 0.0, 0.0, 0.0, 0.0, 0.0, 0.0, 0.0, 0.0, 0.0, 0.0, 0.0, 0.0, 0.0, 0.0, 0.0, 0.0, 0.0, 0.0, 0.0, 0.0, 0.0, 0.0, 0.0, 0.0, 0.0, 0.0, 0.0, 0.0, 0.0, 0.0, 0.0, 0.0, 0.0, 0.0, 0.0, 0.0, 0.0, 0.0, 0.0, 0.0, 0.0, 0.0, 0.0, 0.0, 0.0, 0.0, 0.0, 0.0, 0.0, 0.0, 0.0, 0.0, 0.0, 0.0, 0.0, 0.0, 0.0, 0.0, 0.0, 0.0, 0.0, 0.0, 0.0, 0.0, 0.0, 0.0, 0.0, 0.0, 0.0, 0.0, 0.0, 0.0, 0.0, 0.0, 0.0, 0.0, 0.0, 0.0, 0.0, 0.0, 0.0, 0.0, 0.0, 0.0, 0.0, 0.0, 0.0, 0.0, 0.0, 0.0, 0.0, 0.0, 0.0, 0.0, 0.0, 0.0, 0.0, 0.0, 0.0, 0.0, 0.0, 0.0, 0.0, 0.0, 0.0, 0.0, 0.0, 0.0, 0.0, 0.0, 0.0, 0.0, 0.0, 0.0, 0.0, 0.0, 0.0, 0.0, 0.0, 0.0, 0.0, 0.0, 0.0, 0.0, 0.0, 0.0, 0.0, 0.0, 0.0, 0.0, 0.0, 0.0, 0.0, 0.0, 0.0, 0.0, 0.0, 0.0, 0.0, 0.0, 0.0, 0.0, 0.0, 0.0, 0.0, 0.0, 0.0, 0.0, 0.0, 0.0, 0.0, 0.0, 0.0, 0.0, 0.0, 0.0, 0.0, 0.0, 0.0, 0.0, 0.0, 0.0, 0.0, 0.0, 0.0, 0.0, 0.0, 0.0, 0.0, 0.0, 0.0, 0.0, 0.0, 0.0, 0.0, 0.0, 0.0, 0.0, 0.0, 0.0, 0.0, 0.0, 0.0, 0.0, 0.0, 0.0, 0.0, 0.0, 0.0, 0.0, 0.0, 0.0, 0.0, 0.0, 0.0, 0.0, 0.0, 0.0, 0.0, 0.0, 0.0, 0.0, 0.0, 0.0, 0.0, 0.0, 0.0, 0.0, 0.0, 0.0, 0.0, 0.0, 0.0, 0.0, 0.0, 0.0, 0.0, 0.0, 0.0, 0.0, 0.0, 0.0, 0.0, 0.0, 0.0, 0.0, 0.0, 0.0, 0.0, 0.0, 0.0, 0.0, 0.0, 0.0, 0.0, 0.0, 0.0, 0.0, 0.0, 0.0, 0.0, 0.0, 0.0, 0.0, 0.0, 0.0, 0.0, 0.0, 0.0, 0.0, 0.0, 0.0, 0.0, 0.0, 0.0, 0.0, 0.0, 0.0, 0.0, 0.0, 0.0, 0.0, 0.0, 0.0, 0.0, 0.0, 0.0, 0.0, 0.0, 0.0, 0.0, 0.0, 0.0, 0.0, 0.0, 0.0, 0.0, 0.0, 0.0, 0.0, 0.0, 0.0, 0.0, 0.0, 0.0, 0.0, 0.0, 0.0, 0.0, 0.0, 0.0, 0.0, 0.0, 0.0, 0.0, 0.0, 0.0, 0.0, 0.0, 0.0, 0.0, 0.0, 0.0, 0.0, 0.0, 0.0, 0.0, 0.0, 0.0, 0.0, 0.0, 0.0, 0.0, 0.0, 0.0, 0.0, 0.0, 0.0, 0.0, 0.0, 0.0, 0.0, 0.0, 0.0, 0.0, 0.0, 0.0, 0.0, 0.0, 0.0, 0.0, 0.0, 0.0, 0.0, 0.0, 0.0, 0.0, 0.0, 0.0, 0.0, 0.0, 0.0, 0.0, 0.0, 0.0, 0.0, 0.0, 0.0, 0.0, 0.0, 0.0, 0.0, 0.0, 0.0, 0.0, 0.0, 0.0, 0.0, 0.0, 0.0, 0.0, 0.0, 0.0, 0.0, 0.0, 0.0, 0.0, 0.0, 0.0, 0.0, 0.0, 0.0, 0.0, 0.0, 0.0, 0.0, 0.0, 0.0, 0.0, 0.0, 0.0, 0.0, 0.0, 0.0, 0.0, 0.0, 0.0, 0.0, 0.0, 0.0, 0.0, 0.0, 0.0, 0.0, 0.0, 0.0, 0.0, 0.0, 0.0, 0.0, 0.0, 0.0, 0.0, 0.0, 0.0, 0.0, 0.0, 0.0, 0.0, 0.0, 0.0, 0.0, 0.0, 0.0, 0.0, 0.0, 0.0, 0.0, 0.0, 0.0, 0.0, 0.0, 0.0, 0.0, 0.0, 0.0, 0.0, 0.0, 0.0, 0.0, 0.0, 0.0, 0.0, 0.0, 0.0, 0.0, 0.0, 0.0, 0.0, 0.0, 0.0, 0.0, 0.0, 0.0, 0.0, 0.0, 0.0, 0.0, 0.0, 0.0, 0.0, 0.0, 0.0, 0.0, 0.0, 0.0, 0.0, 0.0, 0.0, 0.0, 0.0, 0.0, 0.0, 0.0, 0.0, 0.0, 0.0, 0.0, 0.0, 0.0, 0.0, 0.0, 0.0, 0.0, 0.0, 0.0, 0.0, 0.0, 0.0, 0.0, 0.0, 0.0, 0.0, 0.0, 0.0, 0.0, 0.0, 0.0, 0.0, 0.0, 0.0, 0.0, 0.0, 0.0, 0.0, 0.0, 0.0, 0.0, 0.0, 0.0, 0.0, 0.0, 0.0, 0.0, 0.0, 0.0, 0.0, 0.0, 0.0, 0.0, 0.0, 0.0, 0.0, 0.0, 0.0, 0.0, 0.0, 0.0, 0.0, 0.0, 0.0, 0.0, 0.0, 0.0, 0.0, 0.0, 0.0, 0.0, 0.0, 0.0, 0.0, 0.0, 0.0, 0.0, 0.0, 0.0, 0.0, 0.0, 0.0, 0.0, 0.0, 0.0, 0.0, 0.0, 0.0, 0.0, 0.0, 0.0, 0.0, 0.0, 0.0, 0.0, 0.0, 0.0, 0.0, 0.0, 0.0, 0.0, 0.0, 0.0, 0.0, 0.0, 0.0, 0.0, 0.0, 0.0, 0.0, 0.0, 0.0, 0.0, 0.0, 0.0, 0.0, 0.0, 0.0, 0.0, 0.0, 0.0, 0.0, 0.0, 0.0, 0.0, 0.0, 0.0, 0.0, 0.0, 0.0, 0.0, 0.0, 0.0, 0.0, 0.0, 0.0, 0.0, 0.0, 0.0, 0.0, 0.0, 0.0, 0.0, 0.0, 0.0, 0.0, 0.0, 0.0, 0.0, 0.0, 0.0, 0.0, 0.0, 0.0, 0.0, 0.0, 0.0, 0.0, 0.0, 0.0, 0.0, 0.0, 0.0, 0.0, 0.0, 0.0, 0.0, 0.0, 0.0, 0.0, 0.0, 0.0, 0.0, 0.0, 0.0, 0.0, 0.0, 0.0, 0.0, 0.0, 0.0, 0.0, 0.0, 0.0, 0.0, 0.0, 0.0, 0.0, 0.0, 0.0, 0.0, 0.0, 0.0, 0.0, 0.0, 0.0, 0.0, 0.0, 0.0, 0.0, 0.0, 0.0, 0.0, 0.0, 0.0, 0.0, 0.0, 0.0, 0.0, 0.0, 0.0, 0.0, 0.0, 0.0, 0.0, 0.0, 0.0, 0.0, 0.0, 0.0, 0.0, 0.0, 0.0, 0.0, 0.0, 0.0, 0.0, 0.0, 0.0, 0.0, 0.0, 0.0, 0.0, 0.0, 0.0, 0.0, 0.0, 0.0, 0.0, 0.0, 0.0, 0.0, 0.0, 0.0, 0.0, 0.0, 0.0, 0.0, 0.0, 0.0, 0.0, 0.0, 0.0, 0.0, 0.0, 0.0, 0.0, 0.0, 0.0, 0.0, 0.0, 0.0, 0.0, 0.0, 0.0, 0.0, 0.0, 0.0, 0.0, 0.0, 0.0, 0.0, 0.0, 0.0, 0.0, 0.0, 0.0, 0.0, 0.0, 0.0, 0.0, 0.0, 0.0, 0.0, 0.0, 0.0, 0.0, 0.0, 0.0, 0.0, 0.0, 0.0, 0.0, 0.0, 0.0, 0.0, 0.0, 0.0, 0.0, 0.0, 0.0, 0.0, 0.0, 0.0, 0.0, 0.0, 0.0, 0.0, 0.0, 0.0, 0.0, 0.0, 0.0, 0.0, 0.0, 0.0, 0.0, 0.0, 0.0, 0.0, 0.0, 0.0, 0.0, 0.0, 0.0, 0.0, 0.0, 0.0, 0.0, 0.0, 0.0, 0.0, 0.0, 0.0, 0.0, 0.0, 0.0, 0.0, 0.0, 0.0, 0.0, 0.0, 0.0, 0.0, 0.0, 0.0, 0.0, 0.0, 0.0, 0.0, 0.0, 0.0, 0.0, 0.0, 0.0, 0.0, 0.0, 0.0, 0.0, 0.0, 0.0, 0.0, 0.0, 0.0, 0.0, 0.0, 0.0, 0.0, 0.0, 0.0, 0.0, 0.0, 0.0, 0.0, 0.0, 0.0, 0.0, 0.0, 0.0, 0.0, 0.0, 0.0, 0.0, 0.0, 0.0, 0.0, 0.0, 0.0, 0.0, 0.0, 0.0, 0.0, 0.0, 0.0, 0.0, 0.0, 0.0, 0.0, 0.0, 0.0, 0.0, 0.0, 0.0, 0.0, 0.0, 0.0, 0.0, 0.0, 0.0, 0.0, 0.0, 0.0, 0.0, 0.0, 0.0, 0.0, 0.0, 0.0, 0.0, 0.0, 0.0, 0.0, 0.0, 0.0, 0.0, 0.0, 0.0, 0.0, 0.0, 0.0, 0.0, 0.0, 0.0, 0.0, 0.0, 0.0, 0.0, 0.0, 0.0, 0.0, 0.0, 0.0, 0.0, 0.0, 0.0, 0.0, 0.0, 0.0, 0.0, 0.0, 0.0, 0.0, 0.0, 0.0, 0.0, 0.0, 0.0, 0.0, 0.0, 0.0, 0.0, 0.0, 0.0, 0.0, 0.0, 0.0, 0.0, 0.0, 0.0, 0.0, 0.0, 0.0, 0.0, 0.0, 0.0, 0.0, 0.0, 0.0, 0.0, 0.0, 0.0, 0.0, 0.0, 0.0, 0.0, 0.0, 0.0, 0.0, 0.0, 0.0, 0.0, 0.0, 0.0, 0.0, 0.0, 0.0, 0.0, 0.0, 0.0, 0.0, 0.0, 0.0, 0.0, 0.0, 0.0, 0.0, 0.0, 0.0, 0.0, 0.0, 0.0, 0.0, 0.0, 0.0, 0.0, 0.0, 0.0, 0.0, 0.0, 0.0, 0.0, 0.0, 0.0, 0.0, 0.0, 0.0, 0.0, 0.0, 0.0, 0.0, 0.0, 0.0, 0.0, 0.0, 0.0, 0.0, 0.0, 0.0])
me_cube.update()
arm_armature_001 = bpy.data.armatures.new('Armature.001')  # bones are not reproduced

# ---- objects
ob_armature = bpy.data.objects.new('Armature', arm_armature_001)
ob_front = bpy.data.objects.new('front', None)
ob_001 = bpy.data.objects.new('エンプティ.001', None)
ob_back = bpy.data.objects.new('back', None)
ob_cube = bpy.data.objects.new('Cube', me_cube)

# ---- transforms, parenting, visibility, modifiers, constraints
ob_armature.location = (0.0, 0.0, 0.0)
ob_armature.rotation_euler = (-1.571, -0.0, 0.0)
ob_armature.scale = (0.4, 0.4, 0.4)
ob_armature.display_type = 'WIRE'
ob_armature.show_in_front = True
ob_front.location = (-0.0295, -0.03051, 0.9378)
ob_front.rotation_euler = (1.571, -0.0, 0.0)
ob_front.scale = (0.8295, 0.8295, 0.8295)
ob_front.empty_display_type = 'IMAGE'
ob_front.empty_display_size = 5.0
ob_front.empty_image_depth = 'FRONT'
ob_front.use_empty_image_alpha = True
ob_front.color = (1.0, 1.0, 1.0, 0.126)
ob_001.location = (0.02147, 0.02125, 1.47)
ob_001.rotation_euler = (1.571, -0.08304, -1.506e-09)
ob_001.scale = (0.1348, 0.1348, 0.1348)
ob_001.empty_display_type = 'IMAGE'
ob_001.empty_display_size = 5.0
ob_001.use_empty_image_alpha = True
ob_001.color = (1.0, 1.0, 1.0, 0.7087)
ob_001.hide_select = True
ob_back.location = (-1.01, -0.03051, 0.9378)
ob_back.rotation_euler = (1.571, -0.0, 0.0)
ob_back.scale = (0.8295, 0.8295, 0.8295)
ob_back.empty_display_type = 'IMAGE'
ob_back.empty_display_size = 5.0
ob_back.empty_image_depth = 'FRONT'
ob_back.use_empty_image_alpha = True
ob_back.color = (1.0, 1.0, 1.0, 0.126)
ob_cube.location = (0.0, 0.0, 0.0)
_m = ob_cube.modifiers.new('Mirror', 'MIRROR')
_m.use_clip = True
_m = ob_cube.modifiers.new('Subdivision', 'SUBSURF')

# ---- collection membership
scene.collection.objects.link(ob_armature)
col_sample.objects.link(ob_front)
col_sample.objects.link(ob_001)
col_sample.objects.link(ob_back)
col_collection.objects.link(ob_cube)

# ---- scene / render settings (as saved in the file)
scene.frame_start = 1; scene.frame_end = 250; scene.frame_set(1)
scene.render.engine = 'BLENDER_EEVEE_NEXT'
bpy.context.view_layer.update()

# ---- added for rendering (the .blend has no active camera and no usable light): camera, sun
cam_auto = bpy.data.cameras.new('AutoCamera')
cam_auto.lens = 50.0
cam_auto.sensor_width = 36.0
cam_auto.clip_end = 1000.0
ob_auto_camera = bpy.data.objects.new('AutoCamera', cam_auto)
scene.collection.objects.link(ob_auto_camera)
ob_auto_camera.location = (1.97323, -2.41338, 2.39647)
ob_auto_camera.rotation_euler = (1.09748, -7.21219e-08, 0.694738)
scene.camera = ob_auto_camera
light_auto_sun = bpy.data.lights.new('AutoSun', 'SUN')
light_auto_sun.energy = 3.0
light_auto_sun.angle = 0.0523599
ob_auto_sun = bpy.data.objects.new('AutoSun', light_auto_sun)
scene.collection.objects.link(ob_auto_sun)
ob_auto_sun.rotation_euler = (0.872665, 0.174533, 0.523599)
bpy.context.view_layer.update()
